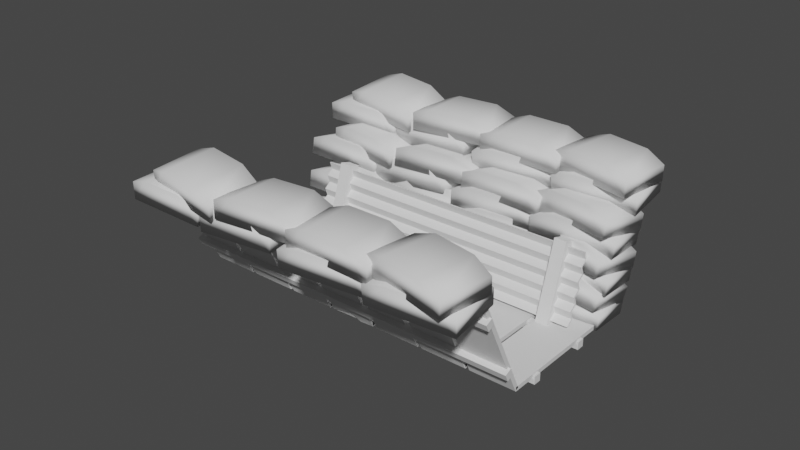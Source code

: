 # Source: Trench_Segment.blend  (saved by Blender 2.90.8; exported with 4.5.12 LTS)
import bpy
from mathutils import Matrix  # noqa: F401  (used for matrix-valued properties, if any)

bpy.ops.wm.read_factory_settings(use_empty=True)
scene = bpy.context.scene
scene.name = 'Scene'

# ---- collections
col_collection = bpy.data.collections.new('Collection'); scene.collection.children.link(col_collection)

# ---- materials (node trees are filled in below, after node groups)
mat_material = bpy.data.materials.new('Material')
mat_material.alpha_threshold = 0.0
mat_material.use_transparent_shadow = False
mat_material.line_color = (0.0, 0.0, 0.0, 1.0)

# ---- material node trees
mat_material.use_nodes = True; mat_material.node_tree.nodes.clear()
_N = mat_material.node_tree.nodes; _L = mat_material.node_tree.links
n0 = _N.new('ShaderNodeOutputMaterial'); n0.name = 'Material Output'; n0.location = (300, 300)
n1 = _N.new('ShaderNodeBsdfPrincipled'); n1.name = 'Principled BSDF'; n1.location = (10, 300)
n1.distribution = 'GGX'
n1.subsurface_method = 'BURLEY'
n1.inputs[2].default_value = 0.4
n1.inputs[3].default_value = 1.45
n1.inputs[27].default_value = (0.0, 0.0, 0.0, 1.0)
n1.inputs[28].default_value = 1.0
_L.new(n1.outputs[0], n0.inputs[0])
n0.is_active_output = True

# ---- world
world_world = bpy.data.worlds.new('World'); scene.world = world_world
world_world.use_nodes = True; world_world.node_tree.nodes.clear()
_N = world_world.node_tree.nodes; _L = world_world.node_tree.links
n0 = _N.new('ShaderNodeOutputWorld'); n0.name = 'World Output'; n0.location = (300, 300)
n1 = _N.new('ShaderNodeBackground'); n1.name = 'Background'; n1.location = (10, 300)
n1.inputs[0].default_value = (0.05088, 0.05088, 0.05088, 1.0)
_L.new(n1.outputs[0], n0.inputs[0])
n0.is_active_output = True
world_world.color = (0.05088, 0.05088, 0.05088)
world_world.use_sun_shadow = False
world_world.sun_shadow_jitter_overblur = 0.0

# ---- meshes
me_cube_001 = bpy.data.meshes.new('Cube.001')
me_cube_001.from_pydata([(-1.0, -1.0, -1.0), (-1.0, -1.0, 1.0), (-1.0, 1.0, -1.0), (-1.0, 1.0, 1.0), (1.0, -1.0, -1.0), (1.0, -1.0, 1.0), (1.0, 1.0, -1.0), (1.0, 1.0, 1.0), (1.2, -1.0, -1.0), (1.2, -1.0, 1.0), (1.2, 1.0, -1.0), (1.2, 1.0, 1.0), (3.2, -1.0, -1.0), (3.2, -1.0, 1.0), (3.2, 1.0, -1.0), (3.2, 1.0, 1.0), (3.4, -1.0, -1.0), (3.4, -1.0, 1.0), (3.4, 1.0, -1.0), (3.4, 1.0, 1.0), (5.4, -1.0, -1.0), (5.4, -1.0, 1.0), (5.4, 1.0, -1.0), (5.4, 1.0, 1.0), (5.6, -1.0, -1.0), (5.6, -1.0, 1.0), (5.6, 1.0, -1.0), (5.6, 1.0, 1.0), (7.6, -1.0, -1.0), (7.6, -1.0, 1.0), (7.6, 1.0, -1.0), (7.6, 1.0, 1.0), (7.8, -1.0, -1.0), (7.8, -1.0, 1.0), (7.8, 1.0, -1.0), (7.8, 1.0, 1.0), (9.8, -1.0, -1.0), (9.8, -1.0, 1.0), (9.8, 1.0, -1.0), (9.8, 1.0, 1.0), (10.0, -1.0, -1.0), (10.0, -1.0, 1.0), (10.0, 1.0, -1.0), (10.0, 1.0, 1.0), (12.0, -1.0, -1.0), (12.0, -1.0, 1.0), (12.0, 1.0, -1.0), (12.0, 1.0, 1.0), (12.2, -1.0, -1.0), (12.2, -1.0, 1.0), (12.2, 1.0, -1.0), (12.2, 1.0, 1.0), (14.2, -1.0, -1.0), (14.2, -1.0, 1.0), (14.2, 1.0, -1.0), (14.2, 1.0, 1.0), (-1.096, 0.6133, -0.09175), (-1.096, 0.6133, 3.597), (-1.096, 0.4861, -0.09175), (-1.096, 0.4861, 3.597), (14.54, 0.6133, -0.09175), (14.54, 0.6133, 3.597), (14.54, 0.4861, -0.09175), (14.54, 0.4861, 3.597), (-1.096, -0.4786, -0.09175), (-1.096, -0.4786, 3.597), (-1.096, -0.6057, -0.09175), (-1.096, -0.6057, 3.597), (14.54, -0.4786, -0.09175), (14.54, -0.4786, 3.597), (14.54, -0.6057, -0.09175), (14.54, -0.6057, 3.597), (3.543, 0.2818, -1.0), (3.543, 0.2818, 1.0), (5.257, 0.2818, -1.0), (5.257, 0.2818, 1.0), (6.6, 0.8775, -1.0), (6.6, 0.8775, 1.0), (6.6, -0.9843, -1.0), (6.6, -0.9843, 1.0), (6.218, 1.025, -1.0), (6.218, -0.9769, 1.0), (6.218, 1.025, 1.0), (6.218, -0.9769, -1.0), (9.929, -0.1163, -1.0), (9.929, -0.1163, 1.0), (12.07, -0.1163, -1.0), (12.07, -0.1163, 1.0)], [], [(0, 1, 3, 2), (2, 3, 7, 6), (6, 7, 5, 4), (4, 5, 1, 0), (2, 6, 4, 0), (7, 3, 1, 5), (8, 9, 11, 10), (10, 11, 15, 14), (14, 15, 13, 12), (12, 13, 9, 8), (10, 14, 12, 8), (15, 11, 9, 13), (72, 73, 19, 18), (18, 19, 23, 22), (74, 75, 21, 20), (20, 21, 17, 16), (72, 74, 20, 16), (75, 73, 17, 21), (24, 25, 27, 26), (76, 77, 31, 30), (30, 31, 29, 28), (83, 81, 25, 24), (76, 30, 28, 78), (82, 27, 25, 81), (32, 33, 35, 34), (34, 35, 39, 38), (38, 39, 37, 36), (36, 37, 33, 32), (34, 38, 36, 32), (39, 35, 33, 37), (84, 85, 43, 42), (42, 43, 47, 46), (86, 87, 45, 44), (44, 45, 41, 40), (84, 86, 44, 40), (87, 85, 41, 45), (48, 49, 51, 50), (50, 51, 55, 54), (54, 55, 53, 52), (52, 53, 49, 48), (50, 54, 52, 48), (55, 51, 49, 53), (56, 60, 62, 58), (59, 58, 62, 63), (63, 62, 60, 61), (61, 57, 59, 63), (57, 56, 58, 59), (61, 60, 56, 57), (64, 68, 70, 66), (67, 66, 70, 71), (71, 70, 68, 69), (69, 65, 67, 71), (65, 64, 66, 67), (69, 68, 64, 65), (23, 19, 73, 75), (18, 22, 74, 72), (22, 23, 75, 74), (16, 17, 73, 72), (31, 77, 79, 29), (80, 76, 78, 83), (28, 29, 79, 78), (80, 82, 77, 76), (26, 27, 82, 80), (26, 80, 83, 24), (77, 82, 81, 79), (78, 79, 81, 83), (47, 43, 85, 87), (42, 46, 86, 84), (46, 47, 87, 86), (40, 41, 85, 84)])
_uv = me_cube_001.uv_layers.new(name='UVMap')
_uv.uv.foreach_set('vector', [0.09406, 0.966, 0.09406, 0.8676, 0.1881, 0.8676, 0.1881, 0.966, 0.882, 0.7049, 0.882, 0.6065, 0.9761, 0.6065, 0.9761, 0.7049, 3.924e-08, 0.966, 0.0, 0.8676, 0.09406, 0.8676, 0.09406, 0.966, 0.6939, 0.8033, 0.6939, 0.7049, 0.788, 0.7049, 0.788, 0.8033, 0.6939, 0.5082, 0.788, 0.5082, 0.788, 0.6065, 0.6939, 0.6065, 0.441, 0.7691, 0.441, 0.8675, 0.347, 0.8675, 0.347, 0.7691, 0.441, 0.8675, 0.441, 0.9658, 0.347, 0.9658, 0.347, 0.8675, 0.882, 0.8033, 0.882, 0.7049, 0.9761, 0.7049, 0.9761, 0.8033, 0.882, 0.9016, 0.882, 1.0, 0.788, 1.0, 0.788, 0.9016, 0.5351, 0.8675, 0.441, 0.8675, 0.441, 0.7691, 0.5351, 0.7691, 0.788, 0.1967, 0.882, 0.1967, 0.882, 0.2951, 0.788, 0.2951, 0.882, 0.09837, 0.882, 0.1967, 0.788, 0.1967, 0.788, 0.09837, 0.5689, 0.8675, 0.5689, 0.9658, 0.5351, 0.9658, 0.5351, 0.8675, 0.882, 1.0, 0.882, 0.9016, 0.9761, 0.9016, 0.9761, 1.0, 0.9422, 8.795e-09, 0.9422, 0.09837, 0.882, 0.09837, 0.882, 2.345e-08, 0.6939, 0.5082, 0.6939, 0.4098, 0.788, 0.4098, 0.788, 0.5082, 0.8217, 0.3864, 0.8217, 0.3021, 0.882, 0.2951, 0.882, 0.3935, 0.5954, 0.7762, 0.5954, 0.8604, 0.5351, 0.8675, 0.5351, 0.7691, 0.788, 0.9016, 0.788, 0.8033, 0.882, 0.8033, 0.882, 0.9016, 0.9292, 0.6065, 0.9292, 0.5082, 0.9761, 0.5082, 0.9761, 0.6065, 0.6939, 1.0, 0.6939, 0.9016, 0.788, 0.9016, 0.788, 1.0, 0.7589, 0.7049, 0.7589, 0.6065, 0.788, 0.6065, 0.788, 0.7049, 0.7409, 0.3175, 0.788, 0.3114, 0.788, 0.4098, 0.7409, 0.409, 0.7589, 0.2106, 0.788, 0.2118, 0.788, 0.3102, 0.7589, 0.3091, 0.788, 0.8033, 0.788, 0.7049, 0.882, 0.7049, 0.882, 0.8033, 0.882, 0.9016, 0.882, 0.8033, 0.9761, 0.8033, 0.9761, 0.9016, 0.1881, 0.966, 0.1881, 0.8676, 0.2822, 0.8676, 0.2822, 0.966, 0.0, 0.8676, 0.0, 0.7692, 0.09406, 0.7692, 0.09406, 0.8676, 0.1588, 0.8676, 0.1588, 0.7692, 0.2529, 0.7692, 0.2529, 0.8676, 0.347, 0.7692, 0.347, 0.8676, 0.2529, 0.8676, 0.2529, 0.7692, 0.8296, 0.7049, 0.8296, 0.6065, 0.882, 0.6065, 0.882, 0.7049, 0.9761, 0.4098, 0.9761, 0.5082, 0.882, 0.5082, 0.882, 0.4098, 0.9236, 0.1967, 0.9236, 0.2951, 0.882, 0.2951, 0.882, 0.1967, 0.788, 0.6065, 0.788, 0.5082, 0.882, 0.5082, 0.882, 0.6065, 0.7464, 0.1053, 0.7464, 0.0, 0.788, 0.003472, 0.788, 0.1018, 0.7355, 0.1053, 0.7355, 0.2106, 0.6939, 0.2071, 0.6939, 0.1088, 0.5351, 0.8675, 0.5351, 0.9658, 0.441, 0.9658, 0.441, 0.8675, 0.882, 0.3935, 0.882, 0.2951, 0.9761, 0.2951, 0.9761, 0.3935, 0.9761, 0.09837, 0.9761, 0.1967, 0.882, 0.1967, 0.882, 0.09837, 0.788, 0.5082, 0.788, 0.4098, 0.882, 0.4098, 0.882, 0.5082, 0.6939, 0.9016, 0.6939, 0.8033, 0.788, 0.8033, 0.788, 0.9016, 0.882, 0.0, 0.882, 0.09837, 0.788, 0.09837, 0.788, 0.0, 0.994, 0.7692, 0.994, 0.0, 1.0, 0.0, 1.0, 0.7692, 0.347, 0.7692, 0.1735, 0.7692, 0.1735, 4.69e-08, 0.347, 0.0, 0.6471, 0.9505, 0.6471, 0.7691, 0.653, 0.7691, 0.653, 0.9505, 0.988, 0.0, 0.988, 0.7692, 0.9821, 0.7692, 0.9821, 0.0, 0.6351, 0.9505, 0.6351, 0.7691, 0.6411, 0.7691, 0.6411, 0.9505, 0.347, 4.69e-08, 0.5204, 0.0, 0.5204, 0.7691, 0.347, 0.7691, 0.988, 0.7692, 0.988, 0.0, 0.994, 0.0, 0.994, 0.7692, 0.1735, 0.7692, 1.195e-07, 0.7692, 0.0, 0.0, 0.1735, 4.69e-08, 0.6471, 0.7691, 0.6471, 0.9505, 0.6411, 0.9505, 0.6411, 0.7691, 0.9821, 0.0, 0.9821, 0.7692, 0.9761, 0.7692, 0.9761, 0.0, 0.6291, 0.9505, 0.6291, 0.7691, 0.6351, 0.7691, 0.6351, 0.9505, 0.5204, 0.0, 0.6939, 0.0, 0.6939, 0.7691, 0.5204, 0.7691, 0.6291, 0.7691, 0.6291, 0.8675, 0.5954, 0.8604, 0.5954, 0.7762, 0.788, 0.3935, 0.788, 0.2951, 0.8217, 0.3021, 0.8217, 0.3864, 0.9761, 0.0, 0.9761, 0.09837, 0.9422, 0.09837, 0.9422, 8.795e-09, 0.6291, 0.8675, 0.6291, 0.9658, 0.5689, 0.9658, 0.5689, 0.8675, 0.6939, 0.2118, 0.7409, 0.2179, 0.7409, 0.3094, 0.6939, 0.3102, 0.723, 0.3102, 0.7409, 0.3175, 0.7409, 0.409, 0.723, 0.4087, 0.6939, 0.7049, 0.6939, 0.6065, 0.7409, 0.6065, 0.7409, 0.7049, 0.911, 0.6065, 0.911, 0.5082, 0.9292, 0.5082, 0.9292, 0.6065, 0.882, 0.6065, 0.882, 0.5082, 0.911, 0.5082, 0.911, 0.6065, 0.6939, 0.3114, 0.723, 0.3102, 0.723, 0.4087, 0.6939, 0.4098, 0.7409, 0.2179, 0.7589, 0.2106, 0.7589, 0.3091, 0.7409, 0.3094, 0.7409, 0.7049, 0.7409, 0.6065, 0.7589, 0.6065, 0.7589, 0.7049, 0.788, 0.1088, 0.788, 0.2071, 0.7355, 0.2106, 0.7355, 0.1053, 0.6939, 0.1018, 0.6939, 0.003472, 0.7464, 0.0, 0.7464, 0.1053, 0.9761, 0.1967, 0.9761, 0.2951, 0.9236, 0.2951, 0.9236, 0.1967, 0.788, 0.7049, 0.788, 0.6065, 0.8296, 0.6065, 0.8296, 0.7049])
me_cube_001.materials.append(mat_material)
me_cube_001.use_remesh_fix_poles = True
me_cube_001.use_remesh_preserve_attributes = False
me_cube_001.use_mirror_vertex_groups = False
me_cube_001.update()
me_cube_003 = bpy.data.meshes.new('Cube.003')
me_cube_003.from_pydata([(-1.0, -1.0, -1.0), (-1.0, -1.0, 1.0), (-1.0, 1.0, -1.0), (-1.0, 1.0, 1.0), (1.0, -1.0, -1.0), (1.0, -1.0, 1.0), (1.0, 1.0, -1.0), (1.0, 1.0, 1.0), (1.2, -1.0, -1.0), (1.2, -1.0, 1.0), (1.2, 1.0, -1.0), (1.2, 1.0, 1.0), (3.2, -1.0, -1.0), (3.2, -1.0, 1.0), (3.2, 1.0, -1.0), (3.2, 1.0, 1.0), (3.4, -1.0, -1.0), (3.4, -1.0, 1.0), (3.4, 1.0, -1.0), (3.4, 1.0, 1.0), (5.4, -1.0, -1.0), (5.4, -1.0, 1.0), (5.4, 1.0, -1.0), (5.4, 1.0, 1.0), (5.6, -1.0, -1.0), (5.6, -1.0, 1.0), (5.6, 1.0, -1.0), (5.6, 1.0, 1.0), (7.6, -1.0, -1.0), (7.6, -1.0, 1.0), (7.6, 1.0, -1.0), (7.6, 1.0, 1.0), (7.8, -1.0, -1.0), (7.8, -1.0, 1.0), (7.8, 1.0, -1.0), (7.8, 1.0, 1.0), (9.8, -1.0, -1.0), (9.8, -1.0, 1.0), (9.8, 1.0, -1.0), (9.8, 1.0, 1.0), (10.0, -1.0, -1.0), (10.0, -1.0, 1.0), (10.0, 1.0, -1.0), (10.0, 1.0, 1.0), (12.0, -1.0, -1.0), (12.0, -1.0, 1.0), (12.0, 1.0, -1.0), (12.0, 1.0, 1.0), (12.2, -1.0, -1.0), (12.2, -1.0, 1.0), (12.2, 1.0, -1.0), (12.2, 1.0, 1.0), (14.2, -1.0, -1.0), (14.2, -1.0, 1.0), (14.2, 1.0, -1.0), (14.2, 1.0, 1.0), (-1.096, 0.6133, -0.09175), (-1.096, 0.6133, 3.597), (-1.096, 0.4861, -0.09175), (-1.096, 0.4861, 3.597), (14.54, 0.6133, -0.09175), (14.54, 0.6133, 3.597), (14.54, 0.4861, -0.09175), (14.54, 0.4861, 3.597), (-1.096, -0.4786, -0.09175), (-1.096, -0.4786, 3.597), (-1.096, -0.6057, -0.09175), (-1.096, -0.6057, 3.597), (14.54, -0.4786, -0.09175), (14.54, -0.4786, 3.597), (14.54, -0.6057, -0.09175), (14.54, -0.6057, 3.597), (3.543, 0.2818, -1.0), (3.543, 0.2818, 1.0), (5.257, 0.2818, -1.0), (5.257, 0.2818, 1.0), (6.6, 0.8775, -1.0), (6.6, 0.8775, 1.0), (6.6, -0.9843, -1.0), (6.6, -0.9843, 1.0), (6.218, 1.025, -1.0), (6.218, -0.9769, 1.0), (6.218, 1.025, 1.0), (6.218, -0.9769, -1.0), (9.929, -0.1163, -1.0), (9.929, -0.1163, 1.0), (12.07, -0.1163, -1.0), (12.07, -0.1163, 1.0)], [], [(0, 1, 3, 2), (2, 3, 7, 6), (6, 7, 5, 4), (4, 5, 1, 0), (2, 6, 4, 0), (7, 3, 1, 5), (8, 9, 11, 10), (10, 11, 15, 14), (14, 15, 13, 12), (12, 13, 9, 8), (10, 14, 12, 8), (15, 11, 9, 13), (72, 73, 19, 18), (18, 19, 23, 22), (74, 75, 21, 20), (20, 21, 17, 16), (72, 74, 20, 16), (75, 73, 17, 21), (24, 25, 27, 26), (76, 77, 31, 30), (30, 31, 29, 28), (83, 81, 25, 24), (76, 30, 28, 78), (82, 27, 25, 81), (32, 33, 35, 34), (34, 35, 39, 38), (38, 39, 37, 36), (36, 37, 33, 32), (34, 38, 36, 32), (39, 35, 33, 37), (84, 85, 43, 42), (42, 43, 47, 46), (86, 87, 45, 44), (44, 45, 41, 40), (84, 86, 44, 40), (87, 85, 41, 45), (48, 49, 51, 50), (50, 51, 55, 54), (54, 55, 53, 52), (52, 53, 49, 48), (50, 54, 52, 48), (55, 51, 49, 53), (56, 60, 62, 58), (59, 58, 62, 63), (63, 62, 60, 61), (61, 57, 59, 63), (57, 56, 58, 59), (61, 60, 56, 57), (64, 68, 70, 66), (67, 66, 70, 71), (71, 70, 68, 69), (69, 65, 67, 71), (65, 64, 66, 67), (69, 68, 64, 65), (23, 19, 73, 75), (18, 22, 74, 72), (22, 23, 75, 74), (16, 17, 73, 72), (31, 77, 79, 29), (80, 76, 78, 83), (28, 29, 79, 78), (80, 82, 77, 76), (26, 27, 82, 80), (26, 80, 83, 24), (77, 82, 81, 79), (78, 79, 81, 83), (47, 43, 85, 87), (42, 46, 86, 84), (46, 47, 87, 86), (40, 41, 85, 84)])
_uv = me_cube_003.uv_layers.new(name='UVMap')
_uv.uv.foreach_set('vector', [0.09406, 0.966, 0.09406, 0.8676, 0.1881, 0.8676, 0.1881, 0.966, 0.882, 0.7049, 0.882, 0.6065, 0.9761, 0.6065, 0.9761, 0.7049, 3.924e-08, 0.966, 0.0, 0.8676, 0.09406, 0.8676, 0.09406, 0.966, 0.6939, 0.8033, 0.6939, 0.7049, 0.788, 0.7049, 0.788, 0.8033, 0.6939, 0.5082, 0.788, 0.5082, 0.788, 0.6065, 0.6939, 0.6065, 0.441, 0.7691, 0.441, 0.8675, 0.347, 0.8675, 0.347, 0.7691, 0.441, 0.8675, 0.441, 0.9658, 0.347, 0.9658, 0.347, 0.8675, 0.882, 0.8033, 0.882, 0.7049, 0.9761, 0.7049, 0.9761, 0.8033, 0.882, 0.9016, 0.882, 1.0, 0.788, 1.0, 0.788, 0.9016, 0.5351, 0.8675, 0.441, 0.8675, 0.441, 0.7691, 0.5351, 0.7691, 0.788, 0.1967, 0.882, 0.1967, 0.882, 0.2951, 0.788, 0.2951, 0.882, 0.09837, 0.882, 0.1967, 0.788, 0.1967, 0.788, 0.09837, 0.5689, 0.8675, 0.5689, 0.9658, 0.5351, 0.9658, 0.5351, 0.8675, 0.882, 1.0, 0.882, 0.9016, 0.9761, 0.9016, 0.9761, 1.0, 0.9422, 8.795e-09, 0.9422, 0.09837, 0.882, 0.09837, 0.882, 2.345e-08, 0.6939, 0.5082, 0.6939, 0.4098, 0.788, 0.4098, 0.788, 0.5082, 0.8217, 0.3864, 0.8217, 0.3021, 0.882, 0.2951, 0.882, 0.3935, 0.5954, 0.7762, 0.5954, 0.8604, 0.5351, 0.8675, 0.5351, 0.7691, 0.788, 0.9016, 0.788, 0.8033, 0.882, 0.8033, 0.882, 0.9016, 0.9292, 0.6065, 0.9292, 0.5082, 0.9761, 0.5082, 0.9761, 0.6065, 0.6939, 1.0, 0.6939, 0.9016, 0.788, 0.9016, 0.788, 1.0, 0.7589, 0.7049, 0.7589, 0.6065, 0.788, 0.6065, 0.788, 0.7049, 0.7409, 0.3175, 0.788, 0.3114, 0.788, 0.4098, 0.7409, 0.409, 0.7589, 0.2106, 0.788, 0.2118, 0.788, 0.3102, 0.7589, 0.3091, 0.788, 0.8033, 0.788, 0.7049, 0.882, 0.7049, 0.882, 0.8033, 0.882, 0.9016, 0.882, 0.8033, 0.9761, 0.8033, 0.9761, 0.9016, 0.1881, 0.966, 0.1881, 0.8676, 0.2822, 0.8676, 0.2822, 0.966, 0.0, 0.8676, 0.0, 0.7692, 0.09406, 0.7692, 0.09406, 0.8676, 0.1588, 0.8676, 0.1588, 0.7692, 0.2529, 0.7692, 0.2529, 0.8676, 0.347, 0.7692, 0.347, 0.8676, 0.2529, 0.8676, 0.2529, 0.7692, 0.8296, 0.7049, 0.8296, 0.6065, 0.882, 0.6065, 0.882, 0.7049, 0.9761, 0.4098, 0.9761, 0.5082, 0.882, 0.5082, 0.882, 0.4098, 0.9236, 0.1967, 0.9236, 0.2951, 0.882, 0.2951, 0.882, 0.1967, 0.788, 0.6065, 0.788, 0.5082, 0.882, 0.5082, 0.882, 0.6065, 0.7464, 0.1053, 0.7464, 0.0, 0.788, 0.003472, 0.788, 0.1018, 0.7355, 0.1053, 0.7355, 0.2106, 0.6939, 0.2071, 0.6939, 0.1088, 0.5351, 0.8675, 0.5351, 0.9658, 0.441, 0.9658, 0.441, 0.8675, 0.882, 0.3935, 0.882, 0.2951, 0.9761, 0.2951, 0.9761, 0.3935, 0.9761, 0.09837, 0.9761, 0.1967, 0.882, 0.1967, 0.882, 0.09837, 0.788, 0.5082, 0.788, 0.4098, 0.882, 0.4098, 0.882, 0.5082, 0.6939, 0.9016, 0.6939, 0.8033, 0.788, 0.8033, 0.788, 0.9016, 0.882, 0.0, 0.882, 0.09837, 0.788, 0.09837, 0.788, 0.0, 0.994, 0.7692, 0.994, 0.0, 1.0, 0.0, 1.0, 0.7692, 0.347, 0.7692, 0.1735, 0.7692, 0.1735, 4.69e-08, 0.347, 0.0, 0.6471, 0.9505, 0.6471, 0.7691, 0.653, 0.7691, 0.653, 0.9505, 0.988, 0.0, 0.988, 0.7692, 0.9821, 0.7692, 0.9821, 0.0, 0.6351, 0.9505, 0.6351, 0.7691, 0.6411, 0.7691, 0.6411, 0.9505, 0.347, 4.69e-08, 0.5204, 0.0, 0.5204, 0.7691, 0.347, 0.7691, 0.988, 0.7692, 0.988, 0.0, 0.994, 0.0, 0.994, 0.7692, 0.1735, 0.7692, 1.195e-07, 0.7692, 0.0, 0.0, 0.1735, 4.69e-08, 0.6471, 0.7691, 0.6471, 0.9505, 0.6411, 0.9505, 0.6411, 0.7691, 0.9821, 0.0, 0.9821, 0.7692, 0.9761, 0.7692, 0.9761, 0.0, 0.6291, 0.9505, 0.6291, 0.7691, 0.6351, 0.7691, 0.6351, 0.9505, 0.5204, 0.0, 0.6939, 0.0, 0.6939, 0.7691, 0.5204, 0.7691, 0.6291, 0.7691, 0.6291, 0.8675, 0.5954, 0.8604, 0.5954, 0.7762, 0.788, 0.3935, 0.788, 0.2951, 0.8217, 0.3021, 0.8217, 0.3864, 0.9761, 0.0, 0.9761, 0.09837, 0.9422, 0.09837, 0.9422, 8.795e-09, 0.6291, 0.8675, 0.6291, 0.9658, 0.5689, 0.9658, 0.5689, 0.8675, 0.6939, 0.2118, 0.7409, 0.2179, 0.7409, 0.3094, 0.6939, 0.3102, 0.723, 0.3102, 0.7409, 0.3175, 0.7409, 0.409, 0.723, 0.4087, 0.6939, 0.7049, 0.6939, 0.6065, 0.7409, 0.6065, 0.7409, 0.7049, 0.911, 0.6065, 0.911, 0.5082, 0.9292, 0.5082, 0.9292, 0.6065, 0.882, 0.6065, 0.882, 0.5082, 0.911, 0.5082, 0.911, 0.6065, 0.6939, 0.3114, 0.723, 0.3102, 0.723, 0.4087, 0.6939, 0.4098, 0.7409, 0.2179, 0.7589, 0.2106, 0.7589, 0.3091, 0.7409, 0.3094, 0.7409, 0.7049, 0.7409, 0.6065, 0.7589, 0.6065, 0.7589, 0.7049, 0.788, 0.1088, 0.788, 0.2071, 0.7355, 0.2106, 0.7355, 0.1053, 0.6939, 0.1018, 0.6939, 0.003472, 0.7464, 0.0, 0.7464, 0.1053, 0.9761, 0.1967, 0.9761, 0.2951, 0.9236, 0.2951, 0.9236, 0.1967, 0.788, 0.7049, 0.788, 0.6065, 0.8296, 0.6065, 0.8296, 0.7049])
me_cube_003.materials.append(mat_material)
me_cube_003.use_remesh_fix_poles = True
me_cube_003.use_remesh_preserve_attributes = False
me_cube_003.use_mirror_vertex_groups = False
me_cube_003.update()
me_plane = bpy.data.meshes.new('Plane')
me_plane.from_pydata([(-1.0, -1.0, 0.0), (1.0, -1.0, 0.0), (-1.0, 1.0, 0.0), (1.0, 1.0, 0.0), (-1.0, 0.8, -0.06966), (-1.0, 0.6, 0.0), (-1.0, 0.4, -0.06966), (-1.0, 0.2, 0.0), (-1.0, 5.259e-09, -0.06966), (-1.0, -0.2, 0.0), (-1.0, -0.4, -0.06966), (-1.0, -0.6, 0.0), (-1.0, -0.8, -0.06966), (1.0, -0.8, -0.06966), (1.0, -0.6, 0.0), (1.0, -0.4, -0.06966), (1.0, -0.2, 0.0), (1.0, 5.259e-09, -0.06966), (1.0, 0.2, 0.0), (1.0, 0.4, -0.06966), (1.0, 0.6, 0.0), (1.0, 0.8, -0.06966), (-1.0, -1.01, -0.02833), (1.0, -1.01, -0.02833), (-1.0, 1.01, -0.02833), (1.0, 1.01, -0.02833), (-1.0, 0.8, -0.09966), (-1.0, 0.6, -0.03), (-1.0, 0.4, -0.09966), (-1.0, 0.2, -0.03), (-1.0, 5.259e-09, -0.09966), (-1.0, -0.2, -0.03), (-1.0, -0.4, -0.09966), (-1.0, -0.6, -0.03), (-1.0, -0.8, -0.09966), (1.0, -0.8, -0.09966), (1.0, -0.6, -0.03), (1.0, -0.4, -0.09966), (1.0, -0.2, -0.03), (1.0, 5.259e-09, -0.09966), (1.0, 0.2, -0.03), (1.0, 0.4, -0.09966), (1.0, 0.6, -0.03), (1.0, 0.8, -0.09966), (0.7986, -1.256, 0.04354), (0.7986, 1.129, 0.04354), (0.7986, -1.256, -0.1294), (0.7986, 1.129, -0.1294), (0.8834, -1.256, 0.04354), (0.8834, 1.129, 0.04354), (0.8834, -1.256, -0.1294), (0.8834, 1.129, -0.1294), (-0.8845, -1.256, 0.04354), (-0.8845, 1.129, 0.04354), (-0.8845, -1.256, -0.1294), (-0.8845, 1.129, -0.1294), (-0.7997, -1.256, 0.04354), (-0.7997, 1.129, 0.04354), (-0.7997, -1.256, -0.1294), (-0.7997, 1.129, -0.1294)], [], [(4, 21, 3, 2), (0, 1, 13, 12), (12, 13, 14, 11), (11, 14, 15, 10), (10, 15, 16, 9), (9, 16, 17, 8), (8, 17, 18, 7), (7, 18, 19, 6), (6, 19, 20, 5), (5, 20, 21, 4), (26, 24, 25, 43), (22, 34, 35, 23), (34, 33, 36, 35), (33, 32, 37, 36), (32, 31, 38, 37), (31, 30, 39, 38), (30, 29, 40, 39), (29, 28, 41, 40), (28, 27, 42, 41), (27, 26, 43, 42), (0, 12, 34, 22), (1, 0, 22, 23), (3, 21, 43, 25), (2, 3, 25, 24), (4, 2, 24, 26), (5, 4, 26, 27), (6, 5, 27, 28), (7, 6, 28, 29), (8, 7, 29, 30), (9, 8, 30, 31), (10, 9, 31, 32), (11, 10, 32, 33), (12, 11, 33, 34), (13, 1, 23, 35), (14, 13, 35, 36), (15, 14, 36, 37), (16, 15, 37, 38), (17, 16, 38, 39), (18, 17, 39, 40), (19, 18, 40, 41), (20, 19, 41, 42), (21, 20, 42, 43), (44, 45, 47, 46), (46, 47, 51, 50), (50, 51, 49, 48), (48, 49, 45, 44), (46, 50, 48, 44), (51, 47, 45, 49), (52, 53, 55, 54), (54, 55, 59, 58), (58, 59, 57, 56), (56, 57, 53, 52), (54, 58, 56, 52), (59, 55, 53, 57)])
_uv = me_plane.uv_layers.new(name='UVMap')
_uv.uv.foreach_set('vector', [0.0, 0.9, 1.0, 0.9, 1.0, 1.0, 0.0, 1.0, 0.0, 0.0, 1.0, 0.0, 1.0, 0.1, 0.0, 0.1, 0.0, 0.1, 1.0, 0.1, 1.0, 0.2, 0.0, 0.2, 0.0, 0.2, 1.0, 0.2, 1.0, 0.3, 0.0, 0.3, 0.0, 0.3, 1.0, 0.3, 1.0, 0.4, 0.0, 0.4, 0.0, 0.4, 1.0, 0.4, 1.0, 0.5, 0.0, 0.5, 0.0, 0.5, 1.0, 0.5, 1.0, 0.6, 0.0, 0.6, 0.0, 0.6, 1.0, 0.6, 1.0, 0.7, 0.0, 0.7, 0.0, 0.7, 1.0, 0.7, 1.0, 0.8, 0.0, 0.8, 0.0, 0.8, 1.0, 0.8, 1.0, 0.9, 0.0, 0.9, 0.0, 0.9, 0.0, 1.0, 1.0, 1.0, 1.0, 0.9, 0.0, 0.0, 0.0, 0.1, 1.0, 0.1, 1.0, 0.0, 0.0, 0.1, 0.0, 0.2, 1.0, 0.2, 1.0, 0.1, 0.0, 0.2, 0.0, 0.3, 1.0, 0.3, 1.0, 0.2, 0.0, 0.3, 0.0, 0.4, 1.0, 0.4, 1.0, 0.3, 0.0, 0.4, 0.0, 0.5, 1.0, 0.5, 1.0, 0.4, 0.0, 0.5, 0.0, 0.6, 1.0, 0.6, 1.0, 0.5, 0.0, 0.6, 0.0, 0.7, 1.0, 0.7, 1.0, 0.6, 0.0, 0.7, 0.0, 0.8, 1.0, 0.8, 1.0, 0.7, 0.0, 0.8, 0.0, 0.9, 1.0, 0.9, 1.0, 0.8, 0.0, 0.0, 0.0, 0.1, 0.0, 0.1, 0.0, 0.0, 1.0, 0.0, 0.0, 0.0, 0.0, 0.0, 1.0, 0.0, 1.0, 1.0, 1.0, 0.9, 1.0, 0.9, 1.0, 1.0, 0.0, 1.0, 1.0, 1.0, 1.0, 1.0, 0.0, 1.0, 0.0, 0.9, 0.0, 1.0, 0.0, 1.0, 0.0, 0.9, 0.0, 0.8, 0.0, 0.9, 0.0, 0.9, 0.0, 0.8, 0.0, 0.7, 0.0, 0.8, 0.0, 0.8, 0.0, 0.7, 0.0, 0.6, 0.0, 0.7, 0.0, 0.7, 0.0, 0.6, 0.0, 0.5, 0.0, 0.6, 0.0, 0.6, 0.0, 0.5, 0.0, 0.4, 0.0, 0.5, 0.0, 0.5, 0.0, 0.4, 0.0, 0.3, 0.0, 0.4, 0.0, 0.4, 0.0, 0.3, 0.0, 0.2, 0.0, 0.3, 0.0, 0.3, 0.0, 0.2, 0.0, 0.1, 0.0, 0.2, 0.0, 0.2, 0.0, 0.1, 1.0, 0.1, 1.0, 0.0, 1.0, 0.0, 1.0, 0.1, 1.0, 0.2, 1.0, 0.1, 1.0, 0.1, 1.0, 0.2, 1.0, 0.3, 1.0, 0.2, 1.0, 0.2, 1.0, 0.3, 1.0, 0.4, 1.0, 0.3, 1.0, 0.3, 1.0, 0.4, 1.0, 0.5, 1.0, 0.4, 1.0, 0.4, 1.0, 0.5, 1.0, 0.6, 1.0, 0.5, 1.0, 0.5, 1.0, 0.6, 1.0, 0.7, 1.0, 0.6, 1.0, 0.6, 1.0, 0.7, 1.0, 0.8, 1.0, 0.7, 1.0, 0.7, 1.0, 0.8, 1.0, 0.9, 1.0, 0.8, 1.0, 0.8, 1.0, 0.9, 0.375, 0.0, 0.625, 0.0, 0.625, 0.25, 0.375, 0.25, 0.375, 0.25, 0.625, 0.25, 0.625, 0.5, 0.375, 0.5, 0.375, 0.5, 0.625, 0.5, 0.625, 0.75, 0.375, 0.75, 0.375, 0.75, 0.625, 0.75, 0.625, 1.0, 0.375, 1.0, 0.125, 0.5, 0.375, 0.5, 0.375, 0.75, 0.125, 0.75, 0.625, 0.5, 0.875, 0.5, 0.875, 0.75, 0.625, 0.75, 0.375, 0.0, 0.625, 0.0, 0.625, 0.25, 0.375, 0.25, 0.375, 0.25, 0.625, 0.25, 0.625, 0.5, 0.375, 0.5, 0.375, 0.5, 0.625, 0.5, 0.625, 0.75, 0.375, 0.75, 0.375, 0.75, 0.625, 0.75, 0.625, 1.0, 0.375, 1.0, 0.125, 0.5, 0.375, 0.5, 0.375, 0.75, 0.125, 0.75, 0.625, 0.5, 0.875, 0.5, 0.875, 0.75, 0.625, 0.75])
me_plane.use_remesh_fix_poles = True
me_plane.use_remesh_preserve_attributes = False
me_plane.use_mirror_vertex_groups = False
me_plane.update()
me_cube_022 = bpy.data.meshes.new('Cube.022')
me_cube_022.from_pydata([(-0.9661, -0.939, -0.9692), (-1.0, -0.8888, 0.3818), (-1.0, 0.8888, 0.3818), (1.0, -0.9008, 0.3907), (0.9595, 0.9666, -0.9841), (1.0, 0.9008, 0.3907), (0.5, 1.0, 1.0), (0.9806, -0.96, -0.981), (0.5, -1.0, 1.0), (-0.9888, 0.9195, -0.9595), (-0.5, -1.0, 1.0), (-0.5, 1.0, 1.0), (-2.856, -1.951, -5.39), (-2.898, -1.931, -4.038), (-3.215, -0.2269, -3.964), (-0.9786, -1.033, -3.978), (-1.349, 0.751, -5.276), (-1.299, 0.6938, -3.903), (-1.797, 0.556, -3.303), (-0.986, -1.086, -5.352), (-1.441, -1.361, -3.386), (-3.209, -0.1803, -5.304), (-2.399, -1.816, -3.411), (-2.755, 0.1014, -3.329), (-5.058, -2.506, -5.418), (-5.138, -2.451, -4.092), (-5.346, -0.7069, -4.269), (-3.183, -1.853, -3.385), (-3.4, -0.04828, -4.951), (-3.394, -0.08467, -3.564), (-3.912, -0.1329, -3.142), (-3.154, -1.932, -4.749), (-3.678, -2.095, -2.944), (-5.298, -0.6888, -5.601), (-4.655, -2.401, -3.292), (-4.889, -0.4381, -3.491), (-7.072, -3.094, -5.16), (-7.111, -3.055, -3.809), (-7.32, -1.308, -3.809), (-5.145, -2.467, -3.8), (-5.404, -0.645, -5.175), (-5.356, -0.6976, -3.8), (-5.859, -0.7499, -3.19), (-5.157, -2.531, -5.171), (-5.625, -2.714, -3.19), (-7.312, -1.275, -5.15), (-6.607, -3.014, -3.19), (-6.842, -1.05, -3.19), (-2.727, -1.769, -3.91), (-2.766, -1.73, -2.56), (-2.975, 0.01667, -2.56), (-0.8002, -1.142, -2.551), (-1.059, 0.6801, -3.925), (-1.011, 0.6276, -2.551), (-1.514, 0.5752, -1.941), (-0.8123, -1.206, -3.922), (-1.28, -1.389, -1.941), (-2.967, 0.05013, -3.901), (-2.262, -1.689, -1.941), (-2.496, 0.2756, -1.941), (-4.406, -2.62, -3.263), (-4.451, -2.499, -1.938), (-4.868, -0.872, -2.51), (-2.594, -1.323, -2.314), (-3.069, 0.2655, -4.265), (-3.017, 0.3264, -2.894), (-3.504, 0.1635, -2.227), (-2.597, -1.485, -3.646), (-3.035, -1.667, -1.583), (-4.863, -0.932, -3.847), (-3.962, -2.261, -1.389), (-4.431, -0.4299, -2.032), (-6.576, -2.655, -3.869), (-6.598, -2.676, -2.512), (-6.647, -0.9115, -2.068), (-4.601, -2.534, -2.717), (-4.707, -0.6143, -3.612), (-4.651, -0.746, -2.268), (-5.147, -0.7169, -1.585), (-4.632, -2.525, -4.092), (-5.091, -2.702, -2.084), (-6.65, -0.8124, -3.394), (-6.089, -2.779, -1.978), (-6.145, -0.7939, -1.479), (-0.8579, -1.293, -5.361), (-0.9005, -1.276, -4.009), (-1.185, 0.4414, -3.901), (1.035, -0.4715, -3.916), (0.6988, 1.335, -5.179), (0.7466, 1.27, -3.807), (0.2466, 1.153, -3.213), (1.027, -0.5181, -5.292), (0.5666, -0.7797, -3.335), (-1.177, 0.4936, -5.24), (-0.4001, -1.188, -3.377), (-0.7201, 0.7447, -3.256), (-0.9315, -1.203, -3.44), (-0.9573, -1.115, -2.096), (-1.123, 0.6388, -2.372), (1.02, -0.6579, -2.391), (0.7935, 1.127, -4.044), (0.8522, 1.119, -2.67), (0.3545, 1.121, -2.002), (0.9942, -0.768, -3.746), (0.5412, -0.8518, -1.692), (-1.127, 0.6256, -3.715), (-0.4471, -1.086, -1.539), (-0.6338, 0.8867, -1.849), (-2.8, -1.934, -2.623), (-2.843, -1.914, -1.271), (-3.159, -0.21, -1.197), (-0.9231, -1.016, -1.211), (-1.294, 0.7679, -2.509), (-1.244, 0.7108, -1.136), (-1.741, 0.573, -0.5359), (-0.9305, -1.069, -2.585), (-1.385, -1.344, -0.6185), (-3.153, -0.1633, -2.537), (-2.344, -1.799, -0.6443), (-2.7, 0.1183, -0.5616), (-5.074, -2.472, -1.852), (-5.13, -2.264, -0.5872), (-5.261, -0.569, -1.677), (-3.146, -1.869, -0.4622), (-3.304, -0.2675, -2.93), (-3.278, -0.1516, -1.566), (-3.79, -0.08267, -1.069), (-3.141, -2.1, -1.744), (-3.643, -1.99, 0.1566), (-5.233, -0.7039, -2.983), (-4.635, -2.192, 0.102), (-4.782, -0.2851, -1.124), (-7.016, -3.077, -2.392), (-7.056, -3.038, -1.042), (-7.264, -1.292, -1.042), (-5.09, -2.45, -1.033), (-5.348, -0.6281, -2.407), (-5.301, -0.6806, -1.033), (-5.804, -0.733, -0.4233), (-5.102, -2.514, -2.404), (-5.569, -2.698, -0.4233), (-7.257, -1.258, -2.383), (-6.551, -2.997, -0.4233), (-6.786, -1.033, -0.4233), (-2.485, -2.031, -1.023), (-2.518, -1.997, 0.3304), (-2.969, -0.3715, 0.3179), (-0.6872, -0.7136, 0.1059), (-1.209, 0.9574, -1.277), (-1.144, 0.9336, 0.09322), (-1.621, 0.7052, 0.7599), (-0.7012, -0.7904, -1.262), (-1.114, -1.123, 0.7739), (-2.977, -0.3461, -1.024), (-2.028, -1.77, 0.8907), (-2.535, 0.05822, 0.8767), (-4.478, -2.433, -0.5131), (-4.52, -2.292, 0.8032), (-4.779, -0.5897, 0.1414), (-2.573, -1.566, 0.5671), (-2.883, 0.1002, -1.477), (-2.836, 0.1594, -0.1036), (-3.338, 0.1177, 0.522), (-2.581, -1.737, -0.7596), (-3.046, -1.798, 1.267), (-4.771, -0.6609, -1.193), (-4.018, -2.166, 1.391), (-4.31, -0.2507, 0.6467), (-6.521, -2.638, -1.102), (-6.542, -2.659, 0.2556), (-6.592, -0.8946, 0.6992), (-4.545, -2.517, 0.04976), (-4.651, -0.5974, -0.8453), (-4.595, -0.7291, 0.4993), (-5.091, -0.7, 1.182), (-4.577, -2.508, -1.325), (-5.035, -2.685, 0.6831), (-6.595, -0.7955, -0.6264), (-6.034, -2.762, 0.789), (-6.09, -0.777, 1.288), (-0.8024, -1.276, -2.594), (-0.845, -1.26, -1.242), (-1.129, 0.4584, -1.134), (1.09, -0.4545, -1.149), (0.7543, 1.352, -2.412), (0.8022, 1.287, -1.04), (0.3021, 1.17, -0.446), (1.083, -0.5012, -2.525), (0.6221, -0.7627, -0.5674), (-1.122, 0.5106, -2.473), (-0.3446, -1.171, -0.6098), (-0.6646, 0.7616, -0.4884), (-2.8, -1.934, 0.3062), (-2.843, -1.914, 1.658), (-3.159, -0.21, 1.732), (-0.9231, -1.016, 1.718), (-1.294, 0.7679, 0.4197), (-1.244, 0.7108, 1.792), (-1.741, 0.573, 2.393), (-0.9305, -1.069, 0.3437), (-1.385, -1.344, 2.31), (-3.153, -0.1633, 0.3921), (-2.344, -1.799, 2.284), (-2.7, 0.1183, 2.367), (-5.003, -2.489, 0.2775), (-5.082, -2.434, 1.604), (-5.29, -0.6899, 1.427), (-3.128, -1.836, 2.311), (-3.345, -0.03134, 0.745), (-3.339, -0.06774, 2.132), (-3.857, -0.116, 2.554), (-3.099, -1.915, 0.9467), (-3.623, -2.079, 2.752), (-5.243, -0.6719, 0.09474), (-4.599, -2.384, 2.404), (-4.834, -0.4212, 2.205), (-7.016, -3.077, 0.5363), (-7.056, -3.038, 1.887), (-7.264, -1.292, 1.887), (-5.09, -2.45, 1.896), (-5.348, -0.6281, 0.5214), (-5.301, -0.6806, 1.896), (-5.804, -0.733, 2.505), (-5.102, -2.514, 0.5245), (-5.569, -2.698, 2.505), (-7.257, -1.258, 0.5459), (-6.551, -2.997, 2.505), (-6.786, -1.033, 2.505), (-2.671, -1.752, 1.785), (-2.711, -1.713, 3.136), (-2.919, 0.0336, 3.136), (-0.7447, -1.125, 3.145), (-1.003, 0.697, 1.771), (-0.9559, 0.6445, 3.145), (-1.459, 0.5922, 3.755), (-0.7568, -1.189, 1.774), (-1.224, -1.372, 3.755), (-2.912, 0.06706, 1.795), (-2.206, -1.672, 3.755), (-2.441, 0.2926, 3.755), (-4.441, -2.45, 2.042), (-4.493, -2.377, 3.381), (-4.792, -0.6693, 3.109), (-2.565, -1.524, 3.464), (-2.907, 0.2123, 1.805), (-2.868, 0.2064, 3.188), (-3.371, 0.1034, 3.763), (-2.563, -1.629, 2.104), (-3.035, -1.818, 4.069), (-4.775, -0.6739, 1.767), (-3.998, -2.25, 4.033), (-4.334, -0.3286, 3.727), (-6.521, -2.638, 1.827), (-6.542, -2.659, 3.184), (-6.592, -0.8946, 3.628), (-4.545, -2.517, 2.979), (-4.651, -0.5974, 2.083), (-4.595, -0.7291, 3.428), (-5.091, -0.7, 4.111), (-4.577, -2.508, 1.604), (-5.035, -2.685, 3.612), (-6.595, -0.7955, 2.302), (-6.034, -2.762, 3.718), (-6.09, -0.777, 4.217), (-0.8024, -1.276, 0.3346), (-0.845, -1.26, 1.687), (-1.129, 0.4584, 1.794), (1.09, -0.4545, 1.78), (0.7543, 1.352, 0.5171), (0.8022, 1.287, 1.889), (0.3021, 1.17, 2.483), (1.083, -0.5012, 0.4041), (0.6221, -0.7627, 2.361), (-1.122, 0.5106, 0.4562), (-0.3446, -1.171, 2.319), (-0.6646, 0.7616, 2.44), (-0.9661, -0.939, 1.96), (-1.0, -0.8888, 3.311), (-1.0, 0.8888, 3.311), (1.0, -0.9008, 3.319), (0.9595, 0.9666, 1.945), (1.0, 0.9008, 3.319), (0.5, 1.0, 3.929), (0.9806, -0.96, 1.948), (0.5, -1.0, 3.929), (-0.9888, 0.9195, 1.969), (-0.5, -1.0, 3.929), (-0.5, 1.0, 3.929)], [], [(9, 0, 1, 2), (7, 4, 5, 3), (4, 6, 5), (10, 11, 2, 1), (0, 10, 1), (0, 9, 4, 7), (4, 9, 11, 6), (3, 5, 6, 8), (3, 8, 7), (8, 6, 11, 10), (2, 11, 9), (0, 7, 8, 10), (21, 12, 13, 14), (19, 16, 17, 15), (16, 18, 17), (22, 23, 14, 13), (12, 22, 13), (12, 21, 16, 19), (16, 21, 23, 18), (15, 17, 18, 20), (15, 20, 19), (20, 18, 23, 22), (14, 23, 21), (12, 19, 20, 22), (33, 24, 25, 26), (31, 28, 29, 27), (28, 30, 29), (34, 35, 26, 25), (24, 34, 25), (24, 33, 28, 31), (28, 33, 35, 30), (27, 29, 30, 32), (27, 32, 31), (32, 30, 35, 34), (26, 35, 33), (24, 31, 32, 34), (45, 36, 37, 38), (43, 40, 41, 39), (40, 42, 41), (46, 47, 38, 37), (36, 46, 37), (36, 45, 40, 43), (40, 45, 47, 42), (39, 41, 42, 44), (39, 44, 43), (44, 42, 47, 46), (38, 47, 45), (36, 43, 44, 46), (57, 48, 49, 50), (55, 52, 53, 51), (52, 54, 53), (58, 59, 50, 49), (48, 58, 49), (48, 57, 52, 55), (52, 57, 59, 54), (51, 53, 54, 56), (51, 56, 55), (56, 54, 59, 58), (50, 59, 57), (48, 55, 56, 58), (69, 60, 61, 62), (67, 64, 65, 63), (64, 66, 65), (70, 71, 62, 61), (60, 70, 61), (60, 69, 64, 67), (64, 69, 71, 66), (63, 65, 66, 68), (63, 68, 67), (68, 66, 71, 70), (62, 71, 69), (60, 67, 68, 70), (81, 72, 73, 74), (79, 76, 77, 75), (76, 78, 77), (82, 83, 74, 73), (72, 82, 73), (72, 81, 76, 79), (76, 81, 83, 78), (75, 77, 78, 80), (75, 80, 79), (80, 78, 83, 82), (74, 83, 81), (72, 79, 80, 82), (93, 84, 85, 86), (91, 88, 89, 87), (88, 90, 89), (94, 95, 86, 85), (84, 94, 85), (84, 93, 88, 91), (88, 93, 95, 90), (87, 89, 90, 92), (87, 92, 91), (92, 90, 95, 94), (86, 95, 93), (84, 91, 92, 94), (105, 96, 97, 98), (103, 100, 101, 99), (100, 102, 101), (106, 107, 98, 97), (96, 106, 97), (96, 105, 100, 103), (100, 105, 107, 102), (99, 101, 102, 104), (99, 104, 103), (104, 102, 107, 106), (98, 107, 105), (96, 103, 104, 106), (117, 108, 109, 110), (115, 112, 113, 111), (112, 114, 113), (118, 119, 110, 109), (108, 118, 109), (108, 117, 112, 115), (112, 117, 119, 114), (111, 113, 114, 116), (111, 116, 115), (116, 114, 119, 118), (110, 119, 117), (108, 115, 116, 118), (129, 120, 121, 122), (127, 124, 125, 123), (124, 126, 125), (130, 131, 122, 121), (120, 130, 121), (120, 129, 124, 127), (124, 129, 131, 126), (123, 125, 126, 128), (123, 128, 127), (128, 126, 131, 130), (122, 131, 129), (120, 127, 128, 130), (141, 132, 133, 134), (139, 136, 137, 135), (136, 138, 137), (142, 143, 134, 133), (132, 142, 133), (132, 141, 136, 139), (136, 141, 143, 138), (135, 137, 138, 140), (135, 140, 139), (140, 138, 143, 142), (134, 143, 141), (132, 139, 140, 142), (153, 144, 145, 146), (151, 148, 149, 147), (148, 150, 149), (154, 155, 146, 145), (144, 154, 145), (144, 153, 148, 151), (148, 153, 155, 150), (147, 149, 150, 152), (147, 152, 151), (152, 150, 155, 154), (146, 155, 153), (144, 151, 152, 154), (165, 156, 157, 158), (163, 160, 161, 159), (160, 162, 161), (166, 167, 158, 157), (156, 166, 157), (156, 165, 160, 163), (160, 165, 167, 162), (159, 161, 162, 164), (159, 164, 163), (164, 162, 167, 166), (158, 167, 165), (156, 163, 164, 166), (177, 168, 169, 170), (175, 172, 173, 171), (172, 174, 173), (178, 179, 170, 169), (168, 178, 169), (168, 177, 172, 175), (172, 177, 179, 174), (171, 173, 174, 176), (171, 176, 175), (176, 174, 179, 178), (170, 179, 177), (168, 175, 176, 178), (189, 180, 181, 182), (187, 184, 185, 183), (184, 186, 185), (190, 191, 182, 181), (180, 190, 181), (180, 189, 184, 187), (184, 189, 191, 186), (183, 185, 186, 188), (183, 188, 187), (188, 186, 191, 190), (182, 191, 189), (180, 187, 188, 190), (201, 192, 193, 194), (199, 196, 197, 195), (196, 198, 197), (202, 203, 194, 193), (192, 202, 193), (192, 201, 196, 199), (196, 201, 203, 198), (195, 197, 198, 200), (195, 200, 199), (200, 198, 203, 202), (194, 203, 201), (192, 199, 200, 202), (213, 204, 205, 206), (211, 208, 209, 207), (208, 210, 209), (214, 215, 206, 205), (204, 214, 205), (204, 213, 208, 211), (208, 213, 215, 210), (207, 209, 210, 212), (207, 212, 211), (212, 210, 215, 214), (206, 215, 213), (204, 211, 212, 214), (225, 216, 217, 218), (223, 220, 221, 219), (220, 222, 221), (226, 227, 218, 217), (216, 226, 217), (216, 225, 220, 223), (220, 225, 227, 222), (219, 221, 222, 224), (219, 224, 223), (224, 222, 227, 226), (218, 227, 225), (216, 223, 224, 226), (237, 228, 229, 230), (235, 232, 233, 231), (232, 234, 233), (238, 239, 230, 229), (228, 238, 229), (228, 237, 232, 235), (232, 237, 239, 234), (231, 233, 234, 236), (231, 236, 235), (236, 234, 239, 238), (230, 239, 237), (228, 235, 236, 238), (249, 240, 241, 242), (247, 244, 245, 243), (244, 246, 245), (250, 251, 242, 241), (240, 250, 241), (240, 249, 244, 247), (244, 249, 251, 246), (243, 245, 246, 248), (243, 248, 247), (248, 246, 251, 250), (242, 251, 249), (240, 247, 248, 250), (261, 252, 253, 254), (259, 256, 257, 255), (256, 258, 257), (262, 263, 254, 253), (252, 262, 253), (252, 261, 256, 259), (256, 261, 263, 258), (255, 257, 258, 260), (255, 260, 259), (260, 258, 263, 262), (254, 263, 261), (252, 259, 260, 262), (273, 264, 265, 266), (271, 268, 269, 267), (268, 270, 269), (274, 275, 266, 265), (264, 274, 265), (264, 273, 268, 271), (268, 273, 275, 270), (267, 269, 270, 272), (267, 272, 271), (272, 270, 275, 274), (266, 275, 273), (264, 271, 272, 274), (285, 276, 277, 278), (283, 280, 281, 279), (280, 282, 281), (286, 287, 278, 277), (276, 286, 277), (276, 285, 280, 283), (280, 285, 287, 282), (279, 281, 282, 284), (279, 284, 283), (284, 282, 287, 286), (278, 287, 285), (276, 283, 284, 286)])
me_cube_022.polygons.foreach_set('use_smooth', [True] * 288)
_uv = me_cube_022.uv_layers.new(name='UVMap')
_uv.uv.foreach_set('vector', [0.8563, 0.06626, 0.8559, 0.004107, 0.9024, 0.005924, 0.9024, 0.06527, 0.8584, 0.281, 0.8584, 0.3454, 0.8112, 0.3431, 0.8113, 0.2829, 0.7227, 0.9403, 0.7076, 0.8738, 0.7231, 0.894, 0.9236, 0.0, 0.9236, 0.06677, 0.9024, 0.06527, 0.9024, 0.005924, 0.9267, 0.8714, 0.9118, 0.805, 0.9276, 0.826, 0.1831, 0.941, 0.1238, 0.9402, 0.1217, 0.8748, 0.1831, 0.8757, 0.7227, 0.9403, 0.6582, 0.9403, 0.6747, 0.8742, 0.7076, 0.8738, 0.8113, 0.2829, 0.8112, 0.3431, 0.7906, 0.3486, 0.7907, 0.2818, 0.8608, 0.8253, 0.8783, 0.8048, 0.8617, 0.8714, 0.6226, 0.9997, 0.6226, 0.9335, 0.6569, 0.9337, 0.6569, 1.0, 0.6573, 0.8952, 0.6747, 0.8742, 0.6582, 0.9403, 0.9267, 0.8714, 0.8617, 0.8714, 0.8783, 0.8048, 0.9118, 0.805, 0.05674, 0.6545, 0.05642, 0.5937, 0.1028, 0.5965, 0.1028, 0.6549, 0.5884, 0.8628, 0.5882, 0.7999, 0.6355, 0.8001, 0.6355, 0.8592, 0.7199, 0.3675, 0.652, 0.3833, 0.6727, 0.3661, 0.1242, 0.5991, 0.1242, 0.6647, 0.1028, 0.6549, 0.1028, 0.5965, 0.3253, 0.6823, 0.2576, 0.6994, 0.2788, 0.6818, 0.05875, 0.3979, 0.001918, 0.3846, 0.0, 0.3147, 0.05875, 0.3286, 0.7199, 0.3675, 0.7199, 0.4365, 0.6524, 0.4186, 0.652, 0.3833, 0.6355, 0.8592, 0.6355, 0.8001, 0.6558, 0.8017, 0.6558, 0.8673, 0.2781, 0.7516, 0.2574, 0.7343, 0.3253, 0.7502, 0.03522, 0.8975, 0.03522, 0.9626, 0.0, 0.9534, 8.189e-09, 0.8883, 0.6739, 0.4368, 0.6524, 0.4186, 0.7199, 0.4365, 0.3253, 0.6823, 0.3253, 0.7502, 0.2574, 0.7343, 0.2576, 0.6994, 0.1246, 0.5937, 0.06138, 0.5933, 0.05939, 0.5486, 0.12, 0.5491, 0.1893, 0.94, 0.1889, 0.8757, 0.2362, 0.8816, 0.2362, 0.9418, 0.4535, 0.2058, 0.389, 0.2035, 0.4081, 0.1915, 0.05642, 0.5219, 0.1246, 0.5224, 0.12, 0.5491, 0.05939, 0.5486, 0.4496, 0.0, 0.385, 0.03614, 0.4058, 0.01216, 0.05507, 0.6534, 0.001776, 0.6371, 0.0, 0.5687, 0.05507, 0.5857, 0.4535, 0.2058, 0.4535, 0.2767, 0.3896, 0.2399, 0.389, 0.2035, 0.3257, 0.8838, 0.3257, 0.8259, 0.3439, 0.823, 0.3439, 0.8873, 0.4051, 0.08482, 0.3848, 0.07244, 0.4496, 0.0705, 0.3439, 0.8873, 0.3439, 0.823, 0.3781, 0.8315, 0.3781, 0.8958, 0.4094, 0.2645, 0.3896, 0.2399, 0.4535, 0.2767, 0.4496, 0.0, 0.4496, 0.0705, 0.3848, 0.07244, 0.385, 0.03614, 0.3788, 0.8858, 0.3784, 0.8241, 0.4248, 0.8255, 0.4248, 0.8848, 0.3786, 0.82, 0.3784, 0.7559, 0.4257, 0.7579, 0.4257, 0.8179, 0.7903, 0.192, 0.7224, 0.2085, 0.743, 0.1915, 0.446, 0.8247, 0.446, 0.8913, 0.4248, 0.8848, 0.4248, 0.8255, 0.7252, 0.7293, 0.6575, 0.7448, 0.6789, 0.7281, 0.7765, 0.8738, 0.7188, 0.8646, 0.7169, 0.797, 0.7765, 0.8066, 0.7903, 0.192, 0.7903, 0.2596, 0.7229, 0.2431, 0.7224, 0.2085, 0.4257, 0.8179, 0.4257, 0.7579, 0.4462, 0.7574, 0.4462, 0.8241, 0.6781, 0.797, 0.6573, 0.7793, 0.7252, 0.7964, 0.9586, 0.06554, 0.9586, 0.0, 0.9933, 0.006123, 0.9933, 0.07166, 0.7442, 0.2608, 0.7229, 0.2431, 0.7903, 0.2596, 0.7252, 0.7293, 0.7252, 0.7964, 0.6573, 0.7793, 0.6575, 0.7448, 0.2577, 0.8856, 0.2574, 0.8238, 0.3038, 0.8253, 0.3038, 0.8845, 0.7883, 0.06406, 0.7881, 0.0, 0.8354, 0.00195, 0.8354, 0.06197, 0.7906, 0.4456, 0.7227, 0.4622, 0.7433, 0.4452, 0.325, 0.8244, 0.325, 0.891, 0.3038, 0.8845, 0.3038, 0.8253, 0.7931, 0.6604, 0.7253, 0.6758, 0.7467, 0.6591, 0.5794, 0.8754, 0.5217, 0.8663, 0.5198, 0.7987, 0.5794, 0.8082, 0.7906, 0.4456, 0.7906, 0.5133, 0.7232, 0.4968, 0.7227, 0.4622, 0.8354, 0.06197, 0.8354, 0.00195, 0.8559, 0.001517, 0.8559, 0.06814, 0.746, 0.7281, 0.7251, 0.7103, 0.7931, 0.7275, 0.9963, 0.1977, 0.9963, 0.2632, 0.9616, 0.2571, 0.9616, 0.1915, 0.7445, 0.5144, 0.7232, 0.4968, 0.7906, 0.5133, 0.7931, 0.6604, 0.7931, 0.7275, 0.7251, 0.7103, 0.7253, 0.6758, 0.3216, 0.7516, 0.3216, 0.8132, 0.2771, 0.8234, 0.2775, 0.764, 0.06009, 0.2472, 0.06, 0.1832, 0.1052, 0.1965, 0.1052, 0.2568, 0.4522, 0.4452, 0.518, 0.4175, 0.4988, 0.4387, 0.2574, 0.8238, 0.2578, 0.757, 0.2775, 0.764, 0.2771, 0.8234, 0.4536, 0.2607, 0.5201, 0.2556, 0.4982, 0.2696, 0.04832, 0.8155, 0.001524, 0.806, 0.0, 0.7353, 0.04832, 0.7453, 0.4522, 0.4452, 0.4535, 0.3741, 0.518, 0.3812, 0.518, 0.4175, 0.1052, 0.2568, 0.1052, 0.1965, 0.1254, 0.2069, 0.1254, 0.2737, 0.4986, 0.1987, 0.5201, 0.2201, 0.4535, 0.1915, 0.9228, 0.7169, 0.9228, 0.6583, 0.9587, 0.6684, 0.9587, 0.7271, 0.4986, 0.3661, 0.518, 0.3812, 0.4535, 0.3741, 0.4536, 0.2607, 0.4535, 0.1915, 0.5201, 0.2201, 0.5201, 0.2556, 0.388, 0.518, 0.3876, 0.4541, 0.433, 0.4647, 0.433, 0.5257, 0.389, 0.1915, 0.389, 0.2577, 0.343, 0.2644, 0.3431, 0.2025, 0.6551, 0.3513, 0.7227, 0.3293, 0.7012, 0.3472, 0.4522, 0.4636, 0.4522, 0.5322, 0.433, 0.5257, 0.433, 0.4647, 0.1895, 0.7304, 0.2558, 0.7222, 0.2358, 0.7361, 0.7936, 0.8724, 0.8584, 0.8723, 0.8603, 0.9384, 0.7932, 0.9384, 0.6551, 0.3513, 0.6555, 0.2864, 0.7227, 0.2962, 0.7227, 0.3293, 0.3431, 0.2025, 0.343, 0.2644, 0.3214, 0.273, 0.3215, 0.2043, 0.236, 0.6691, 0.2558, 0.6887, 0.1889, 0.6652, 1.0, 0.5817, 1.0, 0.6505, 0.9655, 0.6496, 0.9655, 0.5807, 0.7008, 0.281, 0.7227, 0.2962, 0.6555, 0.2864, 0.1895, 0.7304, 0.1889, 0.6652, 0.2558, 0.6887, 0.2558, 0.7222, 0.5907, 0.005086, 0.6529, 0.0, 0.6529, 0.04554, 0.5931, 0.05012, 0.8585, 0.3448, 0.8584, 0.2814, 0.9056, 0.281, 0.9056, 0.3405, 0.6573, 0.5913, 0.5893, 0.606, 0.6101, 0.5892, 0.6525, 0.06682, 0.5853, 0.07198, 0.5931, 0.05012, 0.6529, 0.04554, 0.7251, 0.5883, 0.6575, 0.6063, 0.6787, 0.5885, 0.1881, 0.5401, 0.1304, 0.5274, 0.1284, 0.4582, 0.1881, 0.4714, 0.6573, 0.5913, 0.6573, 0.6601, 0.5897, 0.6411, 0.5893, 0.606, 0.9056, 0.3405, 0.9056, 0.281, 0.9257, 0.2815, 0.9257, 0.3475, 0.6779, 0.6582, 0.6573, 0.6411, 0.7251, 0.656, 0.3784, 0.9569, 0.3784, 0.8913, 0.4135, 0.8997, 0.4135, 0.9653, 0.6113, 0.6596, 0.5897, 0.6411, 0.6573, 0.6601, 0.7251, 0.5883, 0.7251, 0.656, 0.6573, 0.6411, 0.6575, 0.6063, 0.2537, 0.8053, 0.2537, 0.8679, 0.2076, 0.8716, 0.208, 0.8116, 0.4522, 0.008433, 0.5179, 0.0, 0.5162, 0.04628, 0.4547, 0.05415, 0.518, 0.4402, 0.5851, 0.416, 0.5649, 0.4351, 0.1889, 0.8757, 0.1894, 0.8082, 0.208, 0.8116, 0.2076, 0.8716, 0.5182, 0.06727, 0.5853, 0.06021, 0.5638, 0.07419, 0.3781, 0.823, 0.3235, 0.8186, 0.3216, 0.7516, 0.3781, 0.7563, 0.518, 0.4402, 0.5191, 0.3725, 0.5851, 0.3815, 0.5851, 0.416, 0.4547, 0.05415, 0.5162, 0.04628, 0.5179, 0.06848, 0.4496, 0.07722, 0.5641, 0.005113, 0.5853, 0.02562, 0.5179, 0.0, 0.9276, 0.8674, 0.9276, 0.8037, 0.9623, 0.8077, 0.9623, 0.8714, 0.5647, 0.3661, 0.5851, 0.3815, 0.5191, 0.3725, 0.5182, 0.06727, 0.5179, 0.0, 0.5853, 0.02562, 0.5853, 0.06021, 0.4509, 0.6556, 0.4506, 0.5949, 0.497, 0.5977, 0.497, 0.656, 0.4507, 0.8678, 0.4506, 0.8049, 0.4978, 0.8051, 0.4978, 0.8642, 0.7121, 0.09934, 0.6442, 0.1151, 0.6649, 0.09791, 0.5184, 0.6002, 0.5184, 0.6658, 0.497, 0.656, 0.497, 0.5977, 0.5185, 0.6663, 0.4508, 0.6834, 0.472, 0.6658, 0.1872, 0.6233, 0.1303, 0.6099, 0.1284, 0.5401, 0.1872, 0.5539, 0.7121, 0.09934, 0.7121, 0.1684, 0.6446, 0.1505, 0.6442, 0.1151, 0.4978, 0.8642, 0.4978, 0.8051, 0.5182, 0.8067, 0.5182, 0.8723, 0.4713, 0.7356, 0.4506, 0.7183, 0.5185, 0.7342, 0.05579, 0.9411, 0.05579, 0.876, 0.09101, 0.8852, 0.09101, 0.9503, 0.6661, 0.1686, 0.6446, 0.1505, 0.7121, 0.1684, 0.5185, 0.6663, 0.5185, 0.7342, 0.4506, 0.7183, 0.4508, 0.6834, 0.1892, 0.0, 0.1892, 0.07086, 0.1486, 0.08768, 0.1488, 0.01975, 0.0001686, 0.1824, 0.0, 0.1087, 0.04151, 0.1303, 0.04151, 0.1992, 0.9228, 0.6616, 0.8588, 0.6736, 0.8761, 0.6583, 0.1286, 0.09997, 0.1288, 0.02354, 0.1488, 0.01975, 0.1486, 0.08768, 0.1217, 0.8058, 0.1878, 0.7858, 0.1651, 0.8038, 0.9627, 0.803, 0.9217, 0.7946, 0.9204, 0.7281, 0.9627, 0.7369, 0.9228, 0.6616, 0.9228, 0.7281, 0.8598, 0.7076, 0.8588, 0.6736, 0.04151, 0.1992, 0.04151, 0.1303, 0.05807, 0.1354, 0.05807, 0.2118, 0.1656, 0.7356, 0.1878, 0.7517, 0.1218, 0.7395, 0.8608, 0.9935, 0.8608, 0.9376, 0.8951, 0.9429, 0.8951, 0.9989, 0.8781, 0.7263, 0.8598, 0.7076, 0.9228, 0.7281, 0.1217, 0.8058, 0.1218, 0.7395, 0.1878, 0.7517, 0.1878, 0.7858, 0.8531, 0.7898, 0.8528, 0.7281, 0.8992, 0.7295, 0.8992, 0.7888, 0.7789, 0.162, 0.7788, 0.09791, 0.8261, 0.09986, 0.8261, 0.1599, 0.793, 0.5887, 0.7251, 0.6053, 0.7457, 0.5883, 0.9204, 0.7287, 0.9204, 0.7953, 0.8992, 0.7888, 0.8992, 0.7295, 0.7932, 0.7293, 0.7254, 0.7448, 0.7468, 0.7281, 0.8526, 0.6575, 0.7949, 0.6484, 0.793, 0.5807, 0.8526, 0.5903, 0.793, 0.5887, 0.793, 0.6564, 0.7256, 0.6398, 0.7251, 0.6053, 0.8261, 0.1599, 0.8261, 0.09986, 0.8466, 0.09942, 0.8466, 0.166, 0.7461, 0.797, 0.7252, 0.7793, 0.7932, 0.7964, 0.9608, 0.3465, 0.9608, 0.281, 0.9955, 0.2871, 0.9955, 0.3526, 0.7469, 0.6575, 0.7256, 0.6398, 0.793, 0.6564, 0.7932, 0.7293, 0.7932, 0.7964, 0.7252, 0.7793, 0.7254, 0.7448, 0.7935, 0.717, 0.7931, 0.6586, 0.8396, 0.6595, 0.8396, 0.7158, 0.5198, 0.579, 0.5198, 0.5184, 0.5669, 0.52, 0.5669, 0.577, 0.4522, 0.5209, 0.5198, 0.4971, 0.4991, 0.5173, 0.8588, 0.6648, 0.8588, 0.7281, 0.8396, 0.7158, 0.8396, 0.6595, 0.05681, 0.5158, 0.1241, 0.5064, 0.1029, 0.5219, 0.05566, 0.4839, 0.001809, 0.4701, 0.0, 0.3979, 0.05566, 0.4123, 0.4522, 0.5209, 0.453, 0.4505, 0.5198, 0.4611, 0.5198, 0.4971, 0.5669, 0.577, 0.5669, 0.52, 0.5893, 0.5258, 0.5893, 0.589, 0.1032, 0.4516, 0.1241, 0.4712, 0.05642, 0.4473, 0.9254, 0.2543, 0.9254, 0.1915, 0.9616, 0.2033, 0.9616, 0.2661, 0.4988, 0.4452, 0.5198, 0.4611, 0.453, 0.4505, 0.05681, 0.5158, 0.05642, 0.4473, 0.1241, 0.4712, 0.1241, 0.5064, 0.1881, 0.3773, 0.1881, 0.4419, 0.1441, 0.453, 0.1444, 0.3909, 0.1894, 0.1671, 0.1893, 0.09997, 0.234, 0.1149, 0.234, 0.1779, 0.4522, 0.5949, 0.5184, 0.5724, 0.4992, 0.5913, 0.1245, 0.4582, 0.1249, 0.3883, 0.1444, 0.3909, 0.1441, 0.453, 0.5202, 0.2595, 0.5872, 0.2504, 0.565, 0.2652, 0.9633, 0.1736, 0.9158, 0.166, 0.9142, 0.09791, 0.9633, 0.1058, 0.4522, 0.5949, 0.4536, 0.5259, 0.5184, 0.5372, 0.5184, 0.5724, 0.234, 0.1779, 0.234, 0.1149, 0.254, 0.1216, 0.254, 0.1915, 0.5654, 0.1954, 0.5872, 0.2154, 0.5201, 0.1915, 0.9561, 0.4974, 0.9561, 0.4377, 0.991, 0.4445, 0.991, 0.5041, 0.499, 0.5209, 0.5184, 0.5372, 0.4536, 0.5259, 0.5202, 0.2595, 0.5201, 0.1915, 0.5872, 0.2154, 0.5872, 0.2504, 0.3232, 0.5108, 0.3228, 0.4469, 0.3682, 0.4575, 0.3682, 0.5185, 0.3904, 0.281, 0.3904, 0.3471, 0.3444, 0.3538, 0.3445, 0.2919, 0.655, 0.5155, 0.7227, 0.4935, 0.7012, 0.5114, 0.3873, 0.4564, 0.3873, 0.525, 0.3682, 0.5185, 0.3682, 0.4575, 0.05701, 0.7299, 0.1233, 0.7216, 0.1033, 0.7356, 0.8611, 0.8716, 0.926, 0.8714, 0.9278, 0.9376, 0.8608, 0.9376, 0.655, 0.5155, 0.6555, 0.4506, 0.7227, 0.4604, 0.7227, 0.4935, 0.3445, 0.2919, 0.3444, 0.3538, 0.3228, 0.3624, 0.3229, 0.2937, 0.1035, 0.6686, 0.1233, 0.6881, 0.05642, 0.6647, 0.9633, 0.1667, 0.9633, 0.09791, 0.9978, 0.09881, 0.9978, 0.1676, 0.7008, 0.4452, 0.7227, 0.4604, 0.6555, 0.4506, 0.05701, 0.7299, 0.05642, 0.6647, 0.1233, 0.6881, 0.1233, 0.7216, 0.5928, 0.4503, 0.655, 0.4452, 0.655, 0.4907, 0.5953, 0.4953, 0.8583, 0.2554, 0.8581, 0.192, 0.9053, 0.1915, 0.9053, 0.251, 0.5877, 0.5911, 0.5198, 0.6057, 0.5406, 0.589, 0.6546, 0.512, 0.5875, 0.5172, 0.5953, 0.4953, 0.655, 0.4907, 0.7251, 0.6582, 0.6575, 0.6762, 0.6787, 0.6584, 0.3171, 0.6108, 0.2593, 0.5981, 0.2574, 0.5289, 0.3171, 0.5422, 0.5877, 0.5911, 0.5877, 0.6598, 0.5202, 0.6409, 0.5198, 0.6057, 0.9053, 0.251, 0.9053, 0.1915, 0.9254, 0.1921, 0.9254, 0.2581, 0.6779, 0.7281, 0.6573, 0.711, 0.7251, 0.7259, 0.4135, 0.9569, 0.4135, 0.8913, 0.4485, 0.8997, 0.4485, 0.9653, 0.5417, 0.6594, 0.5202, 0.6409, 0.5877, 0.6598, 0.7251, 0.6582, 0.7251, 0.7259, 0.6573, 0.711, 0.6575, 0.6762, 0.2577, 0.6716, 0.2574, 0.6108, 0.3037, 0.6136, 0.3037, 0.672, 0.7933, 0.8678, 0.7932, 0.8048, 0.8404, 0.805, 0.8404, 0.8641, 0.4464, 0.6168, 0.3784, 0.6326, 0.3992, 0.6154, 0.3251, 0.6162, 0.3251, 0.6818, 0.3037, 0.672, 0.3037, 0.6136, 0.4463, 0.6866, 0.3786, 0.7037, 0.3999, 0.6861, 0.4464, 0.6154, 0.3895, 0.6021, 0.3876, 0.5322, 0.4464, 0.5461, 0.4464, 0.6168, 0.4464, 0.6859, 0.3789, 0.6679, 0.3784, 0.6326, 0.8404, 0.8641, 0.8404, 0.805, 0.8608, 0.8067, 0.8608, 0.8723, 0.3991, 0.7559, 0.3784, 0.7386, 0.4463, 0.7545, 0.2574, 0.9561, 0.2574, 0.891, 0.2926, 0.9002, 0.2926, 0.9653, 0.4003, 0.6861, 0.3789, 0.6679, 0.4464, 0.6859, 0.4463, 0.6866, 0.4463, 0.7545, 0.3784, 0.7386, 0.3786, 0.7037, 0.2571, 0.5932, 0.1939, 0.5927, 0.1919, 0.5481, 0.2525, 0.5485, 0.5202, 0.9398, 0.5198, 0.8754, 0.5671, 0.8813, 0.5671, 0.9416, 0.4548, 0.2952, 0.3904, 0.293, 0.4094, 0.281, 0.1889, 0.5213, 0.2571, 0.5218, 0.2525, 0.5485, 0.1919, 0.5481, 0.1893, 0.2925, 0.1247, 0.3286, 0.1454, 0.3046, 0.05507, 0.5687, 0.001776, 0.5523, 0.0, 0.4839, 0.05507, 0.5009, 0.4548, 0.2952, 0.4548, 0.3661, 0.3909, 0.3293, 0.3904, 0.293, 8.189e-09, 0.8763, 0.0, 0.8184, 0.01817, 0.8155, 0.01817, 0.8798, 0.1448, 0.3773, 0.1245, 0.3649, 0.1893, 0.363, 0.01817, 0.8798, 0.01817, 0.8155, 0.05245, 0.824, 0.05245, 0.8883, 0.4108, 0.3539, 0.3909, 0.3293, 0.4548, 0.3661, 0.1893, 0.2925, 0.1893, 0.363, 0.1245, 0.3649, 0.1247, 0.3286, 0.847, 0.1597, 0.8466, 0.09791, 0.893, 0.09938, 0.893, 0.1586, 0.7904, 0.2556, 0.7903, 0.1915, 0.8376, 0.1935, 0.8376, 0.2535, 0.7906, 0.2814, 0.7227, 0.2979, 0.7433, 0.281, 0.9142, 0.09851, 0.9142, 0.1651, 0.893, 0.1586, 0.893, 0.09938, 0.5877, 0.731, 0.52, 0.7464, 0.5414, 0.7297, 0.8528, 0.8048, 0.7951, 0.7957, 0.7932, 0.7281, 0.8528, 0.7376, 0.7906, 0.2814, 0.7906, 0.349, 0.7232, 0.3325, 0.7227, 0.2979, 0.8376, 0.2535, 0.8376, 0.1935, 0.8581, 0.1931, 0.8581, 0.2597, 0.5406, 0.7987, 0.5198, 0.7809, 0.5877, 0.7981, 0.9973, 0.8776, 0.9973, 0.9431, 0.9626, 0.937, 0.9626, 0.8714, 0.7445, 0.3502, 0.7232, 0.3325, 0.7906, 0.349, 0.5877, 0.731, 0.5877, 0.7981, 0.5198, 0.7809, 0.52, 0.7464, 0.8529, 0.6425, 0.8526, 0.5807, 0.899, 0.5822, 0.899, 0.6414, 0.7855, 0.4301, 0.7854, 0.3661, 0.8326, 0.368, 0.8326, 0.428, 0.7881, 0.0004162, 0.7203, 0.01697, 0.7409, 0.0, 0.9202, 0.5814, 0.9202, 0.648, 0.899, 0.6414, 0.899, 0.5822, 0.6562, 0.7322, 0.5885, 0.7476, 0.6098, 0.7309, 0.7169, 0.8738, 0.6592, 0.8646, 0.6573, 0.797, 0.7169, 0.8066, 0.7881, 0.0004162, 0.7881, 0.06808, 0.7207, 0.05156, 0.7203, 0.01697, 0.8326, 0.428, 0.8326, 0.368, 0.8532, 0.3676, 0.8532, 0.4342, 0.6091, 0.7999, 0.5882, 0.7821, 0.6562, 0.7993, 0.9624, 0.5701, 0.9624, 0.5045, 0.9971, 0.5106, 0.9971, 0.5762, 0.7421, 0.06923, 0.7207, 0.05156, 0.7881, 0.06808, 0.6562, 0.7322, 0.6562, 0.7993, 0.5882, 0.7821, 0.5885, 0.7476, 0.8607, 0.5807, 0.798, 0.5803, 0.7941, 0.5353, 0.8543, 0.536, 0.455, 0.3448, 0.4548, 0.281, 0.5017, 0.2886, 0.5017, 0.3484, 0.7203, 0.001865, 0.6529, 0.01694, 0.6728, 0.0, 0.793, 0.5133, 0.8607, 0.5141, 0.8543, 0.536, 0.7941, 0.5353, 0.7253, 0.5184, 0.6574, 0.5364, 0.6793, 0.5185, 0.05397, 0.7353, 0.001733, 0.723, 0.0, 0.6534, 0.05397, 0.6663, 0.7203, 0.001865, 0.7203, 0.07075, 0.6534, 0.0522, 0.6529, 0.01694, 0.5017, 0.3484, 0.5017, 0.2886, 0.5206, 0.2928, 0.5206, 0.3592, 0.6786, 0.5883, 0.6573, 0.5712, 0.7253, 0.5863, 0.9561, 0.4288, 0.9561, 0.3661, 0.9912, 0.375, 0.9912, 0.4377, 0.6742, 0.07058, 0.6534, 0.0522, 0.7203, 0.07075, 0.7253, 0.5184, 0.7253, 0.5863, 0.6573, 0.5712, 0.6574, 0.5364, 0.2578, 0.5147, 0.2574, 0.4508, 0.3028, 0.4614, 0.3028, 0.5224, 0.4462, 0.09791, 0.4462, 0.1641, 0.4002, 0.1707, 0.4003, 0.1089, 0.6548, 0.2619, 0.7224, 0.2399, 0.7009, 0.2578, 0.3219, 0.4603, 0.3219, 0.5289, 0.3028, 0.5224, 0.3028, 0.4614, 0.5899, 0.7253, 0.6562, 0.717, 0.6362, 0.7309, 0.5886, 0.8674, 0.6535, 0.8673, 0.6553, 0.9335, 0.5882, 0.9335, 0.6548, 0.2619, 0.6552, 0.1969, 0.7224, 0.2068, 0.7224, 0.2399, 0.4003, 0.1089, 0.4002, 0.1707, 0.3786, 0.1793, 0.3787, 0.1107, 0.6364, 0.664, 0.6562, 0.6835, 0.5893, 0.6601, 0.9587, 0.7271, 0.9587, 0.6583, 0.9931, 0.6592, 0.9931, 0.728, 0.7005, 0.1915, 0.7224, 0.2068, 0.6552, 0.1969, 0.5899, 0.7253, 0.5893, 0.6601, 0.6562, 0.6835, 0.6562, 0.717, 0.5926, 0.1966, 0.6548, 0.1915, 0.6548, 0.2371, 0.5951, 0.2417, 0.8585, 0.5091, 0.8584, 0.4456, 0.9056, 0.4452, 0.9056, 0.5047, 0.6573, 0.5205, 0.5893, 0.5351, 0.6101, 0.5184, 0.6544, 0.2584, 0.5872, 0.2635, 0.5951, 0.2417, 0.6548, 0.2371, 0.5876, 0.6598, 0.52, 0.6779, 0.5412, 0.6601, 0.3825, 0.6069, 0.3248, 0.5942, 0.3228, 0.525, 0.3825, 0.5382, 0.6573, 0.5205, 0.6573, 0.5892, 0.5897, 0.5703, 0.5893, 0.5351, 0.9056, 0.5047, 0.9056, 0.4452, 0.9257, 0.4457, 0.9257, 0.5118, 0.5404, 0.7297, 0.5198, 0.7127, 0.5876, 0.7276, 0.3257, 0.9614, 0.3257, 0.8958, 0.3607, 0.9042, 0.3607, 0.9698, 0.6113, 0.5888, 0.5897, 0.5703, 0.6573, 0.5892, 0.5876, 0.6598, 0.5876, 0.7276, 0.5198, 0.7127, 0.52, 0.6779, 0.8535, 0.4323, 0.8532, 0.3702, 0.8996, 0.372, 0.8996, 0.4313, 0.8584, 0.4452, 0.8584, 0.5096, 0.8112, 0.5073, 0.8113, 0.4471, 0.516, 0.9389, 0.5009, 0.8723, 0.5164, 0.8925, 0.9208, 0.3661, 0.9208, 0.4328, 0.8996, 0.4313, 0.8996, 0.372, 0.9267, 0.5799, 0.9118, 0.5135, 0.9276, 0.5345, 0.7845, 0.94, 0.7251, 0.9392, 0.7231, 0.8738, 0.7845, 0.8747, 0.516, 0.9389, 0.4515, 0.9389, 0.468, 0.8728, 0.5009, 0.8723, 0.8113, 0.4471, 0.8112, 0.5073, 0.7906, 0.5128, 0.7907, 0.446, 0.8607, 0.5338, 0.8783, 0.5133, 0.8616, 0.5799, 0.6226, 0.9337, 0.6226, 1.0, 0.5882, 0.9997, 0.5882, 0.9335, 0.4506, 0.8937, 0.468, 0.8728, 0.4515, 0.9389, 0.9267, 0.5799, 0.8616, 0.5799, 0.8783, 0.5133, 0.9118, 0.5135])
me_cube_022.use_remesh_fix_poles = True
me_cube_022.use_remesh_preserve_attributes = False
me_cube_022.use_mirror_vertex_groups = False
me_cube_022.update()
me_cube_039 = bpy.data.meshes.new('Cube.039')
me_cube_039.from_pydata([(-2.819, -1.071, 3.2), (-2.847, -1.173, 4.538), (-3.158, 0.4889, 5.396), (-0.926, -0.2866, 4.734), (-1.306, 1.576, 4.29), (-1.242, 1.398, 5.603), (-1.733, 1.206, 6.197), (-0.9483, -0.2155, 3.365), (-1.382, -0.6639, 5.232), (-3.167, 0.6547, 4.104), (-2.341, -1.113, 5.136), (-2.692, 0.7564, 6.101), (-5.021, -1.626, 3.223), (-5.087, -1.692, 4.556), (-5.292, 0.03282, 5.172), (-3.125, -1.156, 5.25), (-3.354, 0.7513, 4.533), (-3.333, 0.5913, 5.875), (-3.847, 0.5031, 6.336), (-3.11, -1.112, 3.875), (-3.615, -1.437, 5.642), (-5.259, 0.1702, 3.869), (-4.595, -1.711, 5.297), (-4.827, 0.2293, 5.991), (-7.033, -2.237, 3.488), (-7.057, -2.32, 4.833), (-7.261, -0.61, 5.623), (-5.091, -1.734, 4.837), (-5.36, 0.1743, 4.32), (-5.298, -0.0001403, 5.637), (-5.794, -0.1091, 6.278), (-5.118, -1.673, 3.467), (-5.564, -2.033, 5.389), (-7.268, -0.457, 4.323), (-6.547, -2.333, 5.389), (-6.776, -0.4087, 6.278), (-2.674, -1.024, 4.711), (-2.699, -1.107, 6.057), (-2.903, 0.6032, 6.847), (-0.7327, -0.5204, 6.06), (-1.002, 1.387, 5.543), (-0.9397, 1.213, 6.861), (-1.436, 1.104, 7.502), (-0.7596, -0.4603, 4.69), (-1.206, -0.8203, 6.613), (-2.91, 0.7562, 5.546), (-2.188, -1.12, 6.613), (-2.418, 0.8045, 7.502), (-4.441, -1.742, 4.894), (-4.479, -1.791, 6.244), (-4.776, -0.09469, 6.763), (-2.55, -0.9512, 6.44), (-2.905, 0.8977, 5.619), (-2.851, 0.7682, 6.966), (-3.348, 0.6126, 7.551), (-2.562, -0.9323, 5.062), (-3.013, -1.296, 6.967), (-4.774, 0.02123, 5.444), (-3.977, -1.722, 6.872), (-4.312, 0.1866, 7.455), (-6.522, -1.92, 4.877), (-6.529, -2.062, 6.201), (-6.57, -0.3729, 7.412), (-4.536, -1.893, 5.795), (-4.647, 0.06857, 5.77), (-4.577, -0.1807, 7.023), (-5.065, -0.2164, 7.77), (-4.582, -1.761, 4.456), (-5.019, -2.117, 6.407), (-6.587, -0.1569, 6.157), (-6.016, -2.208, 6.61), (-6.061, -0.3074, 7.973), (-0.8208, -0.4167, 3.249), (-0.8489, -0.5219, 4.586), (-1.128, 1.151, 5.479), (1.088, 0.2705, 4.771), (0.7429, 2.153, 4.368), (0.8052, 1.966, 5.676), (0.3116, 1.795, 6.274), (1.066, 0.3479, 3.404), (0.6255, -0.08661, 5.269), (-1.134, 1.322, 4.19), (-0.3419, -0.4889, 5.177), (-0.6558, 1.393, 6.183), (-0.9662, -0.233, 5.009), (-0.9856, -0.3051, 6.359), (-0.9814, 1.437, 7.135), (1.013, -0.3056, 6.096), (0.9623, 1.648, 5.57), (1.017, 1.46, 6.883), (0.5244, 1.5, 7.589), (0.9789, -0.2408, 4.73), (0.5197, -0.4604, 6.717), (-0.9845, 1.588, 5.833), (-0.4796, -0.4665, 6.85), (-0.4748, 1.494, 7.723)], [], [(9, 0, 1, 2), (7, 4, 5, 3), (4, 6, 5), (10, 11, 2, 1), (0, 10, 1), (0, 9, 4, 7), (4, 9, 11, 6), (3, 5, 6, 8), (3, 8, 7), (8, 6, 11, 10), (2, 11, 9), (0, 7, 8, 10), (21, 12, 13, 14), (19, 16, 17, 15), (16, 18, 17), (22, 23, 14, 13), (12, 22, 13), (12, 21, 16, 19), (16, 21, 23, 18), (15, 17, 18, 20), (15, 20, 19), (20, 18, 23, 22), (14, 23, 21), (12, 19, 20, 22), (33, 24, 25, 26), (31, 28, 29, 27), (28, 30, 29), (34, 35, 26, 25), (24, 34, 25), (24, 33, 28, 31), (28, 33, 35, 30), (27, 29, 30, 32), (27, 32, 31), (32, 30, 35, 34), (26, 35, 33), (24, 31, 32, 34), (45, 36, 37, 38), (43, 40, 41, 39), (40, 42, 41), (46, 47, 38, 37), (36, 46, 37), (36, 45, 40, 43), (40, 45, 47, 42), (39, 41, 42, 44), (39, 44, 43), (44, 42, 47, 46), (38, 47, 45), (36, 43, 44, 46), (57, 48, 49, 50), (55, 52, 53, 51), (52, 54, 53), (58, 59, 50, 49), (48, 58, 49), (48, 57, 52, 55), (52, 57, 59, 54), (51, 53, 54, 56), (51, 56, 55), (56, 54, 59, 58), (50, 59, 57), (48, 55, 56, 58), (69, 60, 61, 62), (67, 64, 65, 63), (64, 66, 65), (70, 71, 62, 61), (60, 70, 61), (60, 69, 64, 67), (64, 69, 71, 66), (63, 65, 66, 68), (63, 68, 67), (68, 66, 71, 70), (62, 71, 69), (60, 67, 68, 70), (81, 72, 73, 74), (79, 76, 77, 75), (76, 78, 77), (82, 83, 74, 73), (72, 82, 73), (72, 81, 76, 79), (76, 81, 83, 78), (75, 77, 78, 80), (75, 80, 79), (80, 78, 83, 82), (74, 83, 81), (72, 79, 80, 82), (93, 84, 85, 86), (91, 88, 89, 87), (88, 90, 89), (94, 95, 86, 85), (84, 94, 85), (84, 93, 88, 91), (88, 93, 95, 90), (87, 89, 90, 92), (87, 92, 91), (92, 90, 95, 94), (86, 95, 93), (84, 91, 92, 94)])
me_cube_039.polygons.foreach_set('use_smooth', [True] * 96)
_uv = me_cube_039.uv_layers.new(name='UVMap')
_uv.uv.foreach_set('vector', [0.1896, 0.06654, 0.1892, 0.0, 0.2317, 0.01752, 0.2317, 0.08129, 0.3786, 0.09791, 0.3786, 0.1667, 0.3355, 0.1811, 0.3356, 0.1165, 0.5876, 0.2851, 0.5206, 0.2969, 0.5425, 0.281, 0.2501, 0.02641, 0.2501, 0.09816, 0.2317, 0.08129, 0.2317, 0.01752, 0.7854, 0.3661, 0.7203, 0.3866, 0.7394, 0.368, 0.2574, 0.2776, 0.1916, 0.2617, 0.1893, 0.1915, 0.2574, 0.2081, 0.5876, 0.2851, 0.5876, 0.3543, 0.5207, 0.3323, 0.5206, 0.2969, 0.3356, 0.1165, 0.3355, 0.1811, 0.3156, 0.1861, 0.3157, 0.1144, 0.7385, 0.438, 0.7199, 0.4216, 0.7854, 0.4342, 0.9561, 0.3753, 0.9561, 0.4442, 0.9208, 0.435, 0.9208, 0.3661, 0.5431, 0.3519, 0.5207, 0.3323, 0.5876, 0.3543, 0.7854, 0.3661, 0.7854, 0.4342, 0.7199, 0.4216, 0.7203, 0.3866, 0.06498, 0.01759, 0.1286, 0.0, 0.1274, 0.04493, 0.06648, 0.06169, 0.9655, 0.5807, 0.9655, 0.6478, 0.9202, 0.6576, 0.9205, 0.5947, 0.1241, 0.3766, 0.05934, 0.3748, 0.0799, 0.3632, 0.1286, 0.07001, 0.06, 0.08886, 0.06648, 0.06169, 0.1274, 0.04493, 0.3212, 0.367, 0.2577, 0.4015, 0.2768, 0.3785, 0.3848, 0.08381, 0.3209, 0.06786, 0.3187, 0.0, 0.3848, 0.01662, 0.1241, 0.3766, 0.1241, 0.4473, 0.05955, 0.411, 0.05934, 0.3748, 0.3784, 0.6274, 0.3784, 0.6895, 0.3603, 0.6914, 0.3603, 0.6225, 0.276, 0.4508, 0.2574, 0.4377, 0.3212, 0.4371, 0.3603, 0.6225, 0.3603, 0.6914, 0.3259, 0.6843, 0.3259, 0.6154, 0.0807, 0.4357, 0.05955, 0.411, 0.1241, 0.4473, 0.3212, 0.367, 0.3212, 0.4371, 0.2574, 0.4377, 0.2577, 0.4015, 0.128, 0.2655, 0.1277, 0.1988, 0.1708, 0.2153, 0.1708, 0.2791, 0.3214, 0.1915, 0.3214, 0.2606, 0.2777, 0.2735, 0.2778, 0.2088, 0.5179, 0.7358, 0.4506, 0.7527, 0.4725, 0.7356, 0.1893, 0.2207, 0.1893, 0.2925, 0.1708, 0.2791, 0.1708, 0.2153, 0.1216, 0.8089, 0.0561, 0.8236, 0.0754, 0.8071, 0.2573, 0.368, 0.2573, 0.4346, 0.1893, 0.4461, 0.1894, 0.3772, 0.5179, 0.7358, 0.5179, 0.8035, 0.4507, 0.7873, 0.4506, 0.7527, 0.2778, 0.2088, 0.2777, 0.2735, 0.2574, 0.281, 0.2574, 0.2092, 0.07467, 0.876, 0.05579, 0.8581, 0.1217, 0.876, 0.9626, 0.8773, 0.9626, 0.9469, 0.9278, 0.941, 0.9278, 0.8714, 0.4732, 0.8049, 0.4507, 0.7873, 0.5179, 0.8035, 0.1216, 0.8089, 0.1217, 0.876, 0.05579, 0.8581, 0.0561, 0.8236, 0.2544, 0.1646, 0.254, 0.09791, 0.2972, 0.1144, 0.2972, 0.1782, 0.1241, 0.2737, 0.1241, 0.3428, 0.08032, 0.3557, 0.08037, 0.291, 0.2563, 0.7363, 0.1889, 0.7532, 0.2108, 0.7361, 0.3156, 0.1197, 0.3156, 0.1915, 0.2972, 0.1782, 0.2972, 0.1144, 0.1876, 0.8077, 0.122, 0.8223, 0.1413, 0.8058, 0.5142, 0.09791, 0.5142, 0.1645, 0.4462, 0.176, 0.4463, 0.1071, 0.2563, 0.7363, 0.2563, 0.804, 0.189, 0.7878, 0.1889, 0.7532, 0.08037, 0.291, 0.08032, 0.3557, 0.06, 0.3632, 0.06006, 0.2914, 0.1406, 0.8748, 0.1217, 0.8568, 0.1877, 0.8748, 0.9624, 0.5103, 0.9624, 0.5799, 0.9276, 0.5741, 0.9276, 0.5045, 0.2115, 0.8053, 0.189, 0.7878, 0.2563, 0.804, 0.1876, 0.8077, 0.1877, 0.8748, 0.1217, 0.8568, 0.122, 0.8223, 0.2577, 0.3441, 0.2574, 0.281, 0.3022, 0.2927, 0.3022, 0.3532, 0.5797, 0.09791, 0.5797, 0.1632, 0.534, 0.1719, 0.5341, 0.1105, 0.5875, 0.4494, 0.5198, 0.4611, 0.5413, 0.4452, 0.3228, 0.2989, 0.3228, 0.367, 0.3022, 0.3532, 0.3022, 0.2927, 0.2557, 0.5932, 0.1892, 0.614, 0.2093, 0.5953, 0.3873, 0.4469, 0.3249, 0.4321, 0.3228, 0.3624, 0.3873, 0.3778, 0.5875, 0.4494, 0.5875, 0.5184, 0.52, 0.4964, 0.5198, 0.4611, 0.5341, 0.1105, 0.534, 0.1719, 0.5142, 0.1745, 0.5143, 0.1064, 0.2085, 0.6652, 0.1889, 0.6489, 0.2557, 0.6612, 0.9257, 0.3487, 0.9257, 0.281, 0.9608, 0.2899, 0.9608, 0.3576, 0.5421, 0.516, 0.52, 0.4964, 0.5875, 0.5184, 0.2557, 0.5932, 0.2557, 0.6612, 0.1889, 0.6489, 0.1892, 0.614, 0.0003938, 0.285, 0.0, 0.2118, 0.03971, 0.234, 0.03971, 0.3038, 4.095e-07, 0.1087, 0.0, 0.03301, 0.04003, 0.01529, 0.04003, 0.08607, 0.6442, 0.09791, 0.5798, 0.1268, 0.6018, 0.1062, 0.05536, 0.2363, 0.05536, 0.3147, 0.03971, 0.3038, 0.03971, 0.234, 0.1258, 0.6896, 0.1872, 0.6872, 0.1701, 0.6998, 0.1894, 0.5174, 0.1893, 0.4461, 0.2571, 0.4475, 0.2571, 0.5213, 0.6442, 0.09791, 0.6442, 0.1639, 0.5797, 0.1605, 0.5798, 0.1268, 0.04003, 0.08607, 0.04003, 0.01529, 0.06, 0.0, 0.06, 0.07857, 0.1701, 0.6317, 0.1872, 0.6531, 0.1249, 0.6233, 0.9627, 0.7992, 0.9627, 0.7281, 0.9973, 0.7285, 0.9973, 0.7996, 0.602, 0.1736, 0.5797, 0.1605, 0.6442, 0.1639, 0.1258, 0.6896, 0.1249, 0.6233, 0.1872, 0.6531, 0.1872, 0.6872, 0.1289, 0.1673, 0.1286, 0.09997, 0.1708, 0.118, 0.1708, 0.1825, 0.2517, 0.2776, 0.2517, 0.3472, 0.2088, 0.362, 0.2089, 0.2966, 0.652, 0.3699, 0.5851, 0.3819, 0.607, 0.3661, 0.1893, 0.1262, 0.1893, 0.1988, 0.1708, 0.1825, 0.1708, 0.118, 0.1217, 0.7356, 0.0568, 0.7556, 0.07578, 0.7373, 0.3187, 0.0, 0.3187, 0.06709, 0.2501, 0.08424, 0.2502, 0.01479, 0.652, 0.3699, 0.652, 0.4388, 0.5851, 0.4172, 0.5851, 0.3819, 0.2089, 0.2966, 0.2088, 0.362, 0.1893, 0.368, 0.1894, 0.2954, 0.07492, 0.8071, 0.05642, 0.7905, 0.1217, 0.8035, 0.9586, 0.008299, 0.9586, 0.07761, 0.9236, 0.06931, 0.9236, 0.0, 0.6076, 0.4366, 0.5851, 0.4172, 0.652, 0.4388, 0.1217, 0.7356, 0.1217, 0.8035, 0.05642, 0.7905, 0.0568, 0.7556, 0.3907, 0.433, 0.3904, 0.3661, 0.4336, 0.3826, 0.4336, 0.4463, 0.1242, 0.08886, 0.1242, 0.1581, 0.08036, 0.1704, 0.08042, 0.1057, 0.7121, 0.1688, 0.7788, 0.1446, 0.757, 0.163, 0.4522, 0.3824, 0.4522, 0.4541, 0.4336, 0.4463, 0.4336, 0.3826, 0.726, 0.5811, 0.7907, 0.5752, 0.7718, 0.5883, 0.5877, 0.3482, 0.5876, 0.281, 0.6551, 0.2831, 0.6551, 0.3527, 0.7121, 0.1688, 0.7122, 0.1049, 0.7788, 0.1121, 0.7788, 0.1446, 0.08042, 0.1057, 0.08036, 0.1704, 0.06, 0.1832, 0.06006, 0.1113, 0.7719, 0.5221, 0.7907, 0.5421, 0.7253, 0.5166, 0.9972, 0.7996, 0.9972, 0.8698, 0.9627, 0.8707, 0.9627, 0.8005, 0.7565, 0.09791, 0.7788, 0.1121, 0.7122, 0.1049, 0.726, 0.5811, 0.7253, 0.5166, 0.7907, 0.5421, 0.7907, 0.5752])
me_cube_039.use_remesh_fix_poles = True
me_cube_039.use_remesh_preserve_attributes = False
me_cube_039.use_mirror_vertex_groups = False
me_cube_039.update()
me_cube_040 = bpy.data.meshes.new('Cube.040')
me_cube_040.from_pydata([(-2.819, -1.071, 3.2), (-2.847, -1.173, 4.538), (-3.158, 0.4889, 5.396), (-0.926, -0.2866, 4.734), (-1.306, 1.576, 4.29), (-1.242, 1.398, 5.603), (-1.733, 1.206, 6.197), (-0.9483, -0.2155, 3.365), (-1.382, -0.6639, 5.232), (-3.167, 0.6547, 4.104), (-2.341, -1.113, 5.136), (-2.692, 0.7564, 6.101), (-5.021, -1.626, 3.223), (-5.087, -1.692, 4.556), (-5.292, 0.03282, 5.172), (-3.125, -1.156, 5.25), (-3.354, 0.7513, 4.533), (-3.333, 0.5913, 5.875), (-3.847, 0.5031, 6.336), (-3.11, -1.112, 3.875), (-3.615, -1.437, 5.642), (-5.259, 0.1702, 3.869), (-4.595, -1.711, 5.297), (-4.827, 0.2293, 5.991), (-7.033, -2.237, 3.488), (-7.057, -2.32, 4.833), (-7.261, -0.61, 5.623), (-5.091, -1.734, 4.837), (-5.36, 0.1743, 4.32), (-5.298, -0.0001403, 5.637), (-5.794, -0.1091, 6.278), (-5.118, -1.673, 3.467), (-5.564, -2.033, 5.389), (-7.268, -0.457, 4.323), (-6.547, -2.333, 5.389), (-6.776, -0.4087, 6.278), (-2.674, -1.024, 4.711), (-2.699, -1.107, 6.057), (-2.903, 0.6032, 6.847), (-0.7327, -0.5204, 6.06), (-1.002, 1.387, 5.543), (-0.9397, 1.213, 6.861), (-1.436, 1.104, 7.502), (-0.7596, -0.4603, 4.69), (-1.206, -0.8203, 6.613), (-2.91, 0.7562, 5.546), (-2.188, -1.12, 6.613), (-2.418, 0.8045, 7.502), (-4.441, -1.742, 4.894), (-4.479, -1.791, 6.244), (-4.776, -0.09469, 6.763), (-2.55, -0.9512, 6.44), (-2.905, 0.8977, 5.619), (-2.851, 0.7682, 6.966), (-3.348, 0.6126, 7.551), (-2.562, -0.9323, 5.062), (-3.013, -1.296, 6.967), (-4.774, 0.02123, 5.444), (-3.977, -1.722, 6.872), (-4.312, 0.1866, 7.455), (-6.522, -1.92, 4.877), (-6.529, -2.062, 6.201), (-6.57, -0.3729, 7.412), (-4.536, -1.893, 5.795), (-4.647, 0.06857, 5.77), (-4.577, -0.1807, 7.023), (-5.065, -0.2164, 7.77), (-4.582, -1.761, 4.456), (-5.019, -2.117, 6.407), (-6.587, -0.1569, 6.157), (-6.016, -2.208, 6.61), (-6.061, -0.3074, 7.973), (-0.8208, -0.4167, 3.249), (-0.8489, -0.5219, 4.586), (-1.128, 1.151, 5.479), (1.088, 0.2705, 4.771), (0.7429, 2.153, 4.368), (0.8052, 1.966, 5.676), (0.3116, 1.795, 6.274), (1.066, 0.3479, 3.404), (0.6255, -0.08661, 5.269), (-1.134, 1.322, 4.19), (-0.3419, -0.4889, 5.177), (-0.6558, 1.393, 6.183), (-0.9662, -0.233, 5.009), (-0.9856, -0.3051, 6.359), (-0.9814, 1.437, 7.135), (1.013, -0.3056, 6.096), (0.9623, 1.648, 5.57), (1.017, 1.46, 6.883), (0.5244, 1.5, 7.589), (0.9789, -0.2408, 4.73), (0.5197, -0.4604, 6.717), (-0.9845, 1.588, 5.833), (-0.4796, -0.4665, 6.85), (-0.4748, 1.494, 7.723)], [], [(9, 0, 1, 2), (7, 4, 5, 3), (4, 6, 5), (10, 11, 2, 1), (0, 10, 1), (0, 9, 4, 7), (4, 9, 11, 6), (3, 5, 6, 8), (3, 8, 7), (8, 6, 11, 10), (2, 11, 9), (0, 7, 8, 10), (21, 12, 13, 14), (19, 16, 17, 15), (16, 18, 17), (22, 23, 14, 13), (12, 22, 13), (12, 21, 16, 19), (16, 21, 23, 18), (15, 17, 18, 20), (15, 20, 19), (20, 18, 23, 22), (14, 23, 21), (12, 19, 20, 22), (33, 24, 25, 26), (31, 28, 29, 27), (28, 30, 29), (34, 35, 26, 25), (24, 34, 25), (24, 33, 28, 31), (28, 33, 35, 30), (27, 29, 30, 32), (27, 32, 31), (32, 30, 35, 34), (26, 35, 33), (24, 31, 32, 34), (45, 36, 37, 38), (43, 40, 41, 39), (40, 42, 41), (46, 47, 38, 37), (36, 46, 37), (36, 45, 40, 43), (40, 45, 47, 42), (39, 41, 42, 44), (39, 44, 43), (44, 42, 47, 46), (38, 47, 45), (36, 43, 44, 46), (57, 48, 49, 50), (55, 52, 53, 51), (52, 54, 53), (58, 59, 50, 49), (48, 58, 49), (48, 57, 52, 55), (52, 57, 59, 54), (51, 53, 54, 56), (51, 56, 55), (56, 54, 59, 58), (50, 59, 57), (48, 55, 56, 58), (69, 60, 61, 62), (67, 64, 65, 63), (64, 66, 65), (70, 71, 62, 61), (60, 70, 61), (60, 69, 64, 67), (64, 69, 71, 66), (63, 65, 66, 68), (63, 68, 67), (68, 66, 71, 70), (62, 71, 69), (60, 67, 68, 70), (81, 72, 73, 74), (79, 76, 77, 75), (76, 78, 77), (82, 83, 74, 73), (72, 82, 73), (72, 81, 76, 79), (76, 81, 83, 78), (75, 77, 78, 80), (75, 80, 79), (80, 78, 83, 82), (74, 83, 81), (72, 79, 80, 82), (93, 84, 85, 86), (91, 88, 89, 87), (88, 90, 89), (94, 95, 86, 85), (84, 94, 85), (84, 93, 88, 91), (88, 93, 95, 90), (87, 89, 90, 92), (87, 92, 91), (92, 90, 95, 94), (86, 95, 93), (84, 91, 92, 94)])
me_cube_040.polygons.foreach_set('use_smooth', [True] * 96)
_uv = me_cube_040.uv_layers.new(name='UVMap')
_uv.uv.foreach_set('vector', [0.1896, 0.06654, 0.1892, 0.0, 0.2317, 0.01752, 0.2317, 0.08129, 0.3786, 0.09791, 0.3786, 0.1667, 0.3355, 0.1811, 0.3356, 0.1165, 0.5876, 0.2851, 0.5206, 0.2969, 0.5425, 0.281, 0.2501, 0.02641, 0.2501, 0.09816, 0.2317, 0.08129, 0.2317, 0.01752, 0.7854, 0.3661, 0.7203, 0.3866, 0.7394, 0.368, 0.2574, 0.2776, 0.1916, 0.2617, 0.1893, 0.1915, 0.2574, 0.2081, 0.5876, 0.2851, 0.5876, 0.3543, 0.5207, 0.3323, 0.5206, 0.2969, 0.3356, 0.1165, 0.3355, 0.1811, 0.3156, 0.1861, 0.3157, 0.1144, 0.7385, 0.438, 0.7199, 0.4216, 0.7854, 0.4342, 0.9561, 0.3753, 0.9561, 0.4442, 0.9208, 0.435, 0.9208, 0.3661, 0.5431, 0.3519, 0.5207, 0.3323, 0.5876, 0.3543, 0.7854, 0.3661, 0.7854, 0.4342, 0.7199, 0.4216, 0.7203, 0.3866, 0.06498, 0.01759, 0.1286, 0.0, 0.1274, 0.04493, 0.06648, 0.06169, 0.9655, 0.5807, 0.9655, 0.6478, 0.9202, 0.6576, 0.9205, 0.5947, 0.1241, 0.3766, 0.05934, 0.3748, 0.0799, 0.3632, 0.1286, 0.07001, 0.06, 0.08886, 0.06648, 0.06169, 0.1274, 0.04493, 0.3212, 0.367, 0.2577, 0.4015, 0.2768, 0.3785, 0.3848, 0.08381, 0.3209, 0.06786, 0.3187, 0.0, 0.3848, 0.01662, 0.1241, 0.3766, 0.1241, 0.4473, 0.05955, 0.411, 0.05934, 0.3748, 0.3784, 0.6274, 0.3784, 0.6895, 0.3603, 0.6914, 0.3603, 0.6225, 0.276, 0.4508, 0.2574, 0.4377, 0.3212, 0.4371, 0.3603, 0.6225, 0.3603, 0.6914, 0.3259, 0.6843, 0.3259, 0.6154, 0.0807, 0.4357, 0.05955, 0.411, 0.1241, 0.4473, 0.3212, 0.367, 0.3212, 0.4371, 0.2574, 0.4377, 0.2577, 0.4015, 0.128, 0.2655, 0.1277, 0.1988, 0.1708, 0.2153, 0.1708, 0.2791, 0.3214, 0.1915, 0.3214, 0.2606, 0.2777, 0.2735, 0.2778, 0.2088, 0.5179, 0.7358, 0.4506, 0.7527, 0.4725, 0.7356, 0.1893, 0.2207, 0.1893, 0.2925, 0.1708, 0.2791, 0.1708, 0.2153, 0.1216, 0.8089, 0.0561, 0.8236, 0.0754, 0.8071, 0.2573, 0.368, 0.2573, 0.4346, 0.1893, 0.4461, 0.1894, 0.3772, 0.5179, 0.7358, 0.5179, 0.8035, 0.4507, 0.7873, 0.4506, 0.7527, 0.2778, 0.2088, 0.2777, 0.2735, 0.2574, 0.281, 0.2574, 0.2092, 0.07467, 0.876, 0.05579, 0.8581, 0.1217, 0.876, 0.9626, 0.8773, 0.9626, 0.9469, 0.9278, 0.941, 0.9278, 0.8714, 0.4732, 0.8049, 0.4507, 0.7873, 0.5179, 0.8035, 0.1216, 0.8089, 0.1217, 0.876, 0.05579, 0.8581, 0.0561, 0.8236, 0.2544, 0.1646, 0.254, 0.09791, 0.2972, 0.1144, 0.2972, 0.1782, 0.1241, 0.2737, 0.1241, 0.3428, 0.08032, 0.3557, 0.08037, 0.291, 0.2563, 0.7363, 0.1889, 0.7532, 0.2108, 0.7361, 0.3156, 0.1197, 0.3156, 0.1915, 0.2972, 0.1782, 0.2972, 0.1144, 0.1876, 0.8077, 0.122, 0.8223, 0.1413, 0.8058, 0.5142, 0.09791, 0.5142, 0.1645, 0.4462, 0.176, 0.4463, 0.1071, 0.2563, 0.7363, 0.2563, 0.804, 0.189, 0.7878, 0.1889, 0.7532, 0.08037, 0.291, 0.08032, 0.3557, 0.06, 0.3632, 0.06006, 0.2914, 0.1406, 0.8748, 0.1217, 0.8568, 0.1877, 0.8748, 0.9624, 0.5103, 0.9624, 0.5799, 0.9276, 0.5741, 0.9276, 0.5045, 0.2115, 0.8053, 0.189, 0.7878, 0.2563, 0.804, 0.1876, 0.8077, 0.1877, 0.8748, 0.1217, 0.8568, 0.122, 0.8223, 0.2577, 0.3441, 0.2574, 0.281, 0.3022, 0.2927, 0.3022, 0.3532, 0.5797, 0.09791, 0.5797, 0.1632, 0.534, 0.1719, 0.5341, 0.1105, 0.5875, 0.4494, 0.5198, 0.4611, 0.5413, 0.4452, 0.3228, 0.2989, 0.3228, 0.367, 0.3022, 0.3532, 0.3022, 0.2927, 0.2557, 0.5932, 0.1892, 0.614, 0.2093, 0.5953, 0.3873, 0.4469, 0.3249, 0.4321, 0.3228, 0.3624, 0.3873, 0.3778, 0.5875, 0.4494, 0.5875, 0.5184, 0.52, 0.4964, 0.5198, 0.4611, 0.5341, 0.1105, 0.534, 0.1719, 0.5142, 0.1745, 0.5143, 0.1064, 0.2085, 0.6652, 0.1889, 0.6489, 0.2557, 0.6612, 0.9257, 0.3487, 0.9257, 0.281, 0.9608, 0.2899, 0.9608, 0.3576, 0.5421, 0.516, 0.52, 0.4964, 0.5875, 0.5184, 0.2557, 0.5932, 0.2557, 0.6612, 0.1889, 0.6489, 0.1892, 0.614, 0.0003938, 0.285, 0.0, 0.2118, 0.03971, 0.234, 0.03971, 0.3038, 4.095e-07, 0.1087, 0.0, 0.03301, 0.04003, 0.01529, 0.04003, 0.08607, 0.6442, 0.09791, 0.5798, 0.1268, 0.6018, 0.1062, 0.05536, 0.2363, 0.05536, 0.3147, 0.03971, 0.3038, 0.03971, 0.234, 0.1258, 0.6896, 0.1872, 0.6872, 0.1701, 0.6998, 0.1894, 0.5174, 0.1893, 0.4461, 0.2571, 0.4475, 0.2571, 0.5213, 0.6442, 0.09791, 0.6442, 0.1639, 0.5797, 0.1605, 0.5798, 0.1268, 0.04003, 0.08607, 0.04003, 0.01529, 0.06, 0.0, 0.06, 0.07857, 0.1701, 0.6317, 0.1872, 0.6531, 0.1249, 0.6233, 0.9627, 0.7992, 0.9627, 0.7281, 0.9973, 0.7285, 0.9973, 0.7996, 0.602, 0.1736, 0.5797, 0.1605, 0.6442, 0.1639, 0.1258, 0.6896, 0.1249, 0.6233, 0.1872, 0.6531, 0.1872, 0.6872, 0.1289, 0.1673, 0.1286, 0.09997, 0.1708, 0.118, 0.1708, 0.1825, 0.2517, 0.2776, 0.2517, 0.3472, 0.2088, 0.362, 0.2089, 0.2966, 0.652, 0.3699, 0.5851, 0.3819, 0.607, 0.3661, 0.1893, 0.1262, 0.1893, 0.1988, 0.1708, 0.1825, 0.1708, 0.118, 0.1217, 0.7356, 0.0568, 0.7556, 0.07578, 0.7373, 0.3187, 0.0, 0.3187, 0.06709, 0.2501, 0.08424, 0.2502, 0.01479, 0.652, 0.3699, 0.652, 0.4388, 0.5851, 0.4172, 0.5851, 0.3819, 0.2089, 0.2966, 0.2088, 0.362, 0.1893, 0.368, 0.1894, 0.2954, 0.07492, 0.8071, 0.05642, 0.7905, 0.1217, 0.8035, 0.9586, 0.008299, 0.9586, 0.07761, 0.9236, 0.06931, 0.9236, 0.0, 0.6076, 0.4366, 0.5851, 0.4172, 0.652, 0.4388, 0.1217, 0.7356, 0.1217, 0.8035, 0.05642, 0.7905, 0.0568, 0.7556, 0.3907, 0.433, 0.3904, 0.3661, 0.4336, 0.3826, 0.4336, 0.4463, 0.1242, 0.08886, 0.1242, 0.1581, 0.08036, 0.1704, 0.08042, 0.1057, 0.7121, 0.1688, 0.7788, 0.1446, 0.757, 0.163, 0.4522, 0.3824, 0.4522, 0.4541, 0.4336, 0.4463, 0.4336, 0.3826, 0.726, 0.5811, 0.7907, 0.5752, 0.7718, 0.5883, 0.5877, 0.3482, 0.5876, 0.281, 0.6551, 0.2831, 0.6551, 0.3527, 0.7121, 0.1688, 0.7122, 0.1049, 0.7788, 0.1121, 0.7788, 0.1446, 0.08042, 0.1057, 0.08036, 0.1704, 0.06, 0.1832, 0.06006, 0.1113, 0.7719, 0.5221, 0.7907, 0.5421, 0.7253, 0.5166, 0.9972, 0.7996, 0.9972, 0.8698, 0.9627, 0.8707, 0.9627, 0.8005, 0.7565, 0.09791, 0.7788, 0.1121, 0.7122, 0.1049, 0.726, 0.5811, 0.7253, 0.5166, 0.7907, 0.5421, 0.7907, 0.5752])
me_cube_040.use_remesh_fix_poles = True
me_cube_040.use_remesh_preserve_attributes = False
me_cube_040.use_mirror_vertex_groups = False
me_cube_040.update()

# ---- objects
ob_cube_001 = bpy.data.objects.new('Cube.001', me_cube_001)
ob_cube_003 = bpy.data.objects.new('Cube.003', me_cube_003)
ob_plane = bpy.data.objects.new('Plane', me_plane)
ob_cube_018 = bpy.data.objects.new('Cube.018', me_cube_022)
ob_cube_002 = bpy.data.objects.new('Cube.002', me_cube_039)
ob_cube_004 = bpy.data.objects.new('Cube.004', me_cube_040)

# ---- transforms, parenting, visibility, modifiers, constraints
ob_cube_001.location = (3.647, -0.7913, 0.08696)
ob_cube_001.scale = (-0.5423, 1.44, -0.04962)
ob_cube_001.lineart.crease_threshold = 0.0
ob_cube_003.location = (3.647, -2.833, 1.368)
ob_cube_003.rotation_euler = (-1.118, 4.219e-17, 4.046e-18)
ob_cube_003.scale = (-0.5423, 1.44, -0.04962)
ob_cube_003.lineart.crease_threshold = 0.0
ob_plane.location = (0.3689, 0.2953, 0.9907)
ob_plane.rotation_euler = (1.271, 2.777e-16, 1.465e-16)
ob_plane.scale = (3.491, 0.8068, 1.711)
ob_plane.lineart.crease_threshold = 0.0
ob_cube_018.location = (3.307, 1.347, 1.428)
ob_cube_018.rotation_euler = (-0.1715, -0.03255, -0.1857)
ob_cube_018.scale = (1.0, 0.6257, 0.2835)
ob_cube_018.lineart.crease_threshold = 0.0
ob_cube_002.location = (3.307, 1.347, 1.428)
ob_cube_002.rotation_euler = (-0.1715, -0.03255, -0.1857)
ob_cube_002.scale = (1.0, 0.6257, 0.2835)
ob_cube_002.lineart.crease_threshold = 0.0
ob_cube_004.location = (3.307, -4.641, 1.457)
ob_cube_004.rotation_euler = (-0.1715, -0.03255, -0.1857)
ob_cube_004.scale = (1.0, 0.6257, 0.2835)
ob_cube_004.lineart.crease_threshold = 0.0

# ---- collection membership
col_collection.objects.link(ob_cube_001)
col_collection.objects.link(ob_cube_003)
col_collection.objects.link(ob_plane)
col_collection.objects.link(ob_cube_018)
col_collection.objects.link(ob_cube_002)
col_collection.objects.link(ob_cube_004)

# ---- scene / render settings (as saved in the file)
scene.frame_start = 1; scene.frame_end = 250; scene.frame_set(1)
scene.render.engine = 'BLENDER_EEVEE_NEXT'
scene.cycles.use_denoising = False
scene.cycles.samples = 128
scene.cycles.sampling_pattern = 'TABULATED_SOBOL'
scene.cycles.use_adaptive_sampling = False
scene.cycles.use_light_tree = False
scene.view_settings.view_transform = 'Filmic'
bpy.context.view_layer.update()

# ---- added for rendering (the .blend has no active camera and no usable light): camera, sun
cam_auto = bpy.data.cameras.new('AutoCamera')
cam_auto.lens = 50.0
cam_auto.sensor_width = 36.0
cam_auto.clip_end = 1000.0
ob_auto_camera = bpy.data.objects.new('AutoCamera', cam_auto)
scene.collection.objects.link(ob_auto_camera)
ob_auto_camera.location = (13.5578, -16.8961, 12.4176)
ob_auto_camera.rotation_euler = (1.09748, -7.21219e-08, 0.694738)
scene.camera = ob_auto_camera
light_auto_sun = bpy.data.lights.new('AutoSun', 'SUN')
light_auto_sun.energy = 3.0
light_auto_sun.angle = 0.0523599
ob_auto_sun = bpy.data.objects.new('AutoSun', light_auto_sun)
scene.collection.objects.link(ob_auto_sun)
ob_auto_sun.rotation_euler = (0.872665, 0.174533, 0.523599)
bpy.context.view_layer.update()
